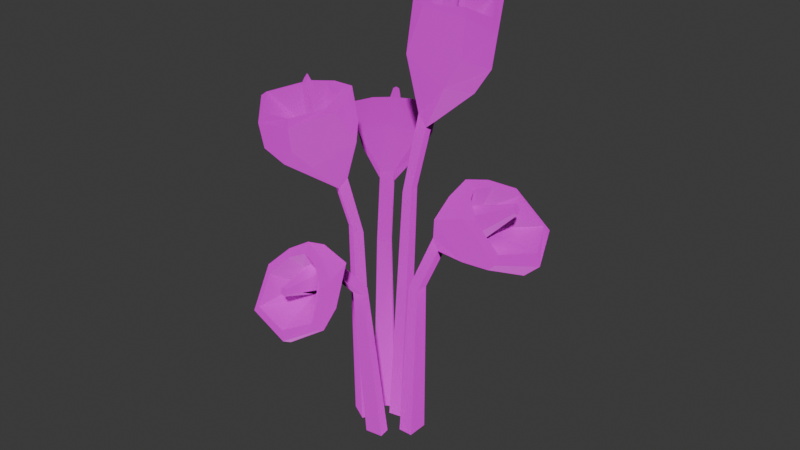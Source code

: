 # Source: SM_Env_Flowers_02.blend  (saved by Blender 4.5.88; exported with 4.5.12 LTS)
import bpy
from mathutils import Matrix  # noqa: F401  (used for matrix-valued properties, if any)

bpy.ops.wm.read_factory_settings(use_empty=True)
scene = bpy.context.scene
scene.name = 'Scene'

# ---- collections
col_sm_env_flowers_02 = bpy.data.collections.new('SM_Env_Flowers_02'); scene.collection.children.link(col_sm_env_flowers_02)

# ---- images (referenced by path relative to the original .blend; pixels are not part of the script)
import os
ASSET_DIR = os.environ.get("B2B_ASSET_DIR", "")  # directory of the original .blend (textures are referenced by path, not embedded)
HERE = os.path.dirname(os.path.abspath(__file__))  # packed textures are extracted next to this script under _unpacked/

def load_image(name, relpath, width, height, colorspace="sRGB"):
    """Load a texture the original file referenced (path relative to the .blend, or extracted next to this script)."""
    p = next((c for c in (os.path.join(HERE, relpath), os.path.join(ASSET_DIR, relpath)) if relpath and os.path.exists(c)), "")
    if p:
        img = bpy.data.images.load(p, check_existing=True)
        img.name = name
    else:  # same state as the original file: an image datablock whose file is absent (Cycles renders it pink)
        img = bpy.data.images.new(name, width, height)
        img.source = "FILE"
        img.filepath = "//" + (relpath or name)
    img.colorspace_settings.name = colorspace
    return img
img_file3518 = load_image('file3518', 'PolygonNatureBiomes_Texture_01_Justin.psd', 1024, 1024, 'sRGB')

# ---- materials (node trees are filled in below, after node groups)
mat_nature8 = bpy.data.materials.new('Nature8')
mat_nature8.diffuse_color = (1.0, 1.0, 1.0, 1.0)
mat_nature8.roughness = 0.5528

# ---- material node trees
mat_nature8.use_nodes = True; mat_nature8.node_tree.nodes.clear()
_N = mat_nature8.node_tree.nodes; _L = mat_nature8.node_tree.links
n0 = _N.new('ShaderNodeBsdfPrincipled'); n0.name = 'Principled BSDF'; n0.location = (-200, 100)
n0.inputs[2].default_value = 0.5528
n0.inputs[27].default_value = (0.0, 0.0, 0.0, 1.0)
n0.inputs[28].default_value = 1.0
n1 = _N.new('ShaderNodeOutputMaterial'); n1.name = 'Material Output'; n1.location = (200, 100)
n2 = _N.new('ShaderNodeNormalMap'); n2.name = 'Normal Map'; n2.location = (-600, -600)
n2.label = 'Normal/Map'
n3 = _N.new('ShaderNodeTexImage'); n3.name = 'Image Texture'; n3.location = (-600, 300)
n3.image = img_file3518
_L.new(n0.outputs[0], n1.inputs[0])
_L.new(n2.outputs[0], n0.inputs[5])
_L.new(n3.outputs[0], n0.inputs[0])
n1.is_active_output = True

# ---- world
world_world = bpy.data.worlds.new('World'); scene.world = world_world
world_world.use_nodes = True; world_world.node_tree.nodes.clear()
_N = world_world.node_tree.nodes; _L = world_world.node_tree.links
n0 = _N.new('ShaderNodeOutputWorld'); n0.name = 'World Output'; n0.location = (200, 100)
n1 = _N.new('ShaderNodeBackground'); n1.name = 'Background'; n1.location = (-200, 100)
n1.inputs[0].default_value = (0.05088, 0.05088, 0.05088, 1.0)
_L.new(n1.outputs[0], n0.inputs[0])
n0.is_active_output = True
world_world.color = (0.05088, 0.05088, 0.05088)
world_world.sun_shadow_jitter_overblur = 0.0

# ---- meshes
me_mesh = bpy.data.meshes.new('Mesh')
me_mesh.from_pydata([(4.744, -8.191, 5.816), (0.3436, -8.191, 6.378), (5.205, 45.17, 20.8), (2.472, 45.06, 21.15), (5.328, 42.32, 21.22), (2.595, 42.21, 21.57), (5.141, -8.191, 8.674), (0.7407, -8.191, 9.236), (4.582, 34.44, 13.9), (1.848, 34.33, 14.25), (1.584, 35.55, 12.41), (4.317, 35.65, 12.06), (10.76, 50.2, 25.79), (-1.877, 49.69, 27.4), (-1.111, 40.82, 31.74), (11.53, 41.33, 30.12), (4.253, 52.27, 25.56), (5.461, 38.47, 32.42), (13.49, 49.96, 33.57), (4.406, 55.01, 30.53), (6.357, 35.04, 38.79), (13.73, 39.8, 36.36), (-2.545, 49.32, 35.62), (-1.599, 39.19, 38.32), (6.593, 36.58, 41.25), (14.65, 41.41, 38.95), (-1.913, 40.75, 41.06), (12.33, 48.74, 35.21), (4.702, 52.78, 31.86), (6.533, 39.26, 41.29), (13.21, 42.67, 39.17), (-0.9568, 48.21, 36.9), (-0.5193, 42.12, 40.92), (7.038, 48.27, 30.15), (4.821, 49.74, 30.36), (5.05, 42.28, 29.92), (7.662, 44.39, 29.8), (2.907, 48.11, 30.68), (2.398, 44.18, 30.47), (6.797, 48.48, 39.82), (6.128, 48.91, 39.85), (6.221, 46.67, 39.9), (6.997, 47.31, 39.81), (5.56, 48.43, 39.98), (5.42, 47.24, 40.02), (1.765, 51.74, 33.78), (0.8496, 53.05, 32.61), (8.407, 52.01, 32.93), (8.866, 53.37, 31.58), (-1.661, -8.191, 3.08), (-6.271, -8.191, 0.487), (-3.271, 59.99, 9.594), (-6.126, 60.09, 7.969), (-4.339, 57.66, 11.41), (-7.202, 57.76, 9.799), (-3.344, -8.191, 6.124), (-7.954, -8.191, 3.531), (-3.458, 45.78, 7.875), (-6.321, 45.87, 6.264), (-5.131, 45.29, 4.128), (-2.268, 45.19, 5.739), (2.183, 70.97, 12.44), (-11.01, 71.46, 4.908), (-15.97, 66.8, 13.56), (-2.73, 66.35, 21.01), (-2.916, 72.75, 6.069), (-11.5, 64.86, 21.05), (1.596, 79.39, 17.95), (-3.795, 80.89, 6.923), (-13.47, 69.38, 24.71), (-3.692, 71.76, 26.21), (-15.2, 79.96, 8.5), (-19.75, 72.3, 17.18), (-13.9, 75.42, 25.69), (-3.457, 77.35, 27.22), (-20.48, 77.97, 18.25), (-0.8425, 79.72, 18.92), (-4.981, 80.05, 9.172), (-13.24, 77.64, 24.6), (-4.511, 78.77, 25.82), (-14.76, 80.19, 11.1), (-18.61, 79.28, 18.39), (-4.043, 71.91, 13.11), (-5.657, 72.49, 10.68), (-8.333, 69.56, 15.59), (-4.802, 70.32, 15.79), (-8.363, 72.06, 10.66), (-10.33, 70.51, 12.71), (-7.569, 84.77, 16.29), (-8.238, 85.03, 15.9), (-8.946, 82.91, 17.16), (-7.714, 83.69, 16.93), (-8.865, 84.81, 15.56), (-9.366, 83.74, 16.0), (-9.231, 80.73, 9.023), (-9.027, 80.83, 6.893), (-2.274, 80.5, 12.94), (-0.6306, 80.54, 11.62), (-4.741, -8.191, 0.06262), (-0.339, -8.191, -2.871), (-8.851, 53.98, -7.912), (-6.116, 53.98, -9.734), (-9.615, 51.0, -9.06), (-6.881, 51.0, -10.88), (-6.767, -8.191, -2.977), (-2.364, -8.191, -5.91), (-6.389, 38.34, -4.217), (-3.655, 38.34, -6.039), (-2.287, 38.74, -3.986), (-5.022, 38.74, -2.164), (-16.49, 62.34, -8.648), (-3.852, 62.34, -17.07), (-8.114, 54.66, -23.47), (-20.76, 54.66, -15.05), (-9.119, 64.4, -11.28), (-15.82, 52.51, -21.34), (-23.26, 66.17, -15.13), (-11.31, 70.06, -15.46), (-20.42, 51.99, -28.24), (-26.4, 56.23, -20.6), (-7.225, 66.17, -25.81), (-11.07, 56.23, -30.82), (-22.47, 55.61, -31.32), (-28.48, 59.69, -22.69), (-12.2, 59.69, -33.54), (-23.01, 65.63, -17.72), (-12.62, 68.26, -17.26), (-22.03, 58.63, -30.66), (-26.88, 61.16, -23.31), (-9.717, 65.63, -26.58), (-13.39, 61.16, -32.3), (-14.94, 62.36, -15.54), (-12.46, 64.07, -16.52), (-13.59, 55.47, -17.99), (-16.01, 57.83, -15.91), (-10.81, 62.36, -18.29), (-10.74, 57.83, -19.42), (-19.4, 67.61, -25.37), (-18.63, 68.1, -25.62), (-19.09, 65.62, -26.24), (-19.78, 66.3, -25.57), (-18.16, 67.61, -26.19), (-18.21, 66.3, -26.62), (-10.57, 68.03, -21.02), (-8.823, 68.87, -19.97), (-17.21, 68.03, -16.6), (-16.84, 68.87, -14.62), (6.859, -8.191, -1.614), (6.859, -8.191, 3.676), (15.77, 48.55, -0.612), (15.77, 48.55, 2.674), (17.15, 45.58, -0.612), (17.15, 45.58, 2.674), (10.51, -8.191, -1.614), (10.51, -8.191, 3.676), (11.33, 32.86, -0.612), (11.33, 32.86, 2.674), (8.867, 33.26, 2.674), (8.867, 33.26, -0.612), (20.62, 56.91, -6.565), (20.62, 56.91, 8.627), (28.31, 49.23, 8.627), (28.31, 49.23, -6.565), (18.72, 58.97, 1.031), (30.82, 47.08, 1.031), (29.77, 60.75, -8.605), (23.42, 64.63, 1.522), (39.1, 46.56, 1.031), (36.06, 50.81, -8.184), (29.77, 60.75, 10.67), (36.06, 50.81, 10.24), (42.83, 50.01, 0.9495), (38.42, 53.1, -9.269), (38.42, 53.1, 11.11), (31.79, 60.21, -6.954), (25.64, 62.83, 1.438), (42.03, 53.04, 0.9495), (38.04, 54.63, -7.523), (31.79, 60.21, 9.015), (38.04, 54.63, 9.361), (25.5, 56.94, -1.453), (24.94, 58.64, 1.157), (26.79, 50.05, 1.03), (26.4, 52.41, -2.134), (25.5, 56.94, 3.513), (26.4, 52.41, 4.194), (36.15, 62.19, 0.2861), (35.94, 62.67, 1.067), (36.71, 60.19, 1.03), (36.53, 60.88, 0.08188), (36.15, 62.19, 1.773), (36.53, 60.88, 1.977), (27.64, 62.6, 5.227), (25.79, 63.44, 6.095), (27.64, 62.6, -2.758), (25.79, 63.44, -3.542), (-0.4206, -8.191, -4.619), (0.4936, -8.191, 0.1219), (5.066, 73.35, -7.342), (5.619, 73.48, -4.395), (6.96, 70.23, -7.669), (7.528, 70.36, -4.725), (2.692, -8.191, -5.243), (3.606, -8.191, -0.5023), (3.979, 54.34, -6.197), (4.547, 54.47, -3.253), (2.357, 53.68, -2.821), (1.79, 53.55, -5.765), (3.829, 88.03, -12.82), (6.367, 88.68, 0.8101), (15.32, 82.45, -0.8401), (12.69, 81.85, -14.45), (2.401, 90.41, -5.509), (17.9, 79.86, -8.37), (8.011, 99.29, -15.66), (3.515, 101.3, -5.4), (21.61, 85.9, -9.158), (16.89, 89.09, -16.86), (11.34, 100.1, 1.609), (20.07, 89.81, -0.3425), (22.55, 93.98, -9.435), (17.64, 98.41, -18.42), (21.31, 99.25, 0.6111), (10.13, 99.73, -14.54), (5.781, 100.2, -5.902), (21.4, 96.94, -9.249), (17.28, 100.3, -16.68), (12.89, 100.4, -0.2299), (20.32, 101.0, -0.911), (7.971, 89.28, -8.88), (7.228, 90.06, -6.319), (12.23, 86.14, -7.353), (10.28, 87.16, -9.933), (8.816, 89.48, -4.427), (11.4, 87.41, -4.267), (12.27, 106.5, -8.301), (12.39, 106.8, -7.602), (13.68, 104.0, -7.852), (12.8, 105.0, -8.576), (12.52, 106.5, -6.969), (13.12, 105.1, -6.877), (8.185, 101.1, -2.854), (6.582, 101.2, -1.739), (6.806, 100.8, -10.01), (4.916, 100.8, -10.37)], [], [(0, 1, 10, 11), (39, 40, 41, 42), (8, 9, 7, 6), (1, 7, 9, 10), (6, 0, 11, 8), (4, 5, 9, 8), (10, 9, 5, 3), (11, 10, 3, 2), (8, 11, 2, 4), (2, 3, 16), (3, 5, 14, 13), (17, 4, 15), (4, 2, 12, 15), (16, 3, 13), (2, 16, 12), (41, 40, 43, 44), (5, 17, 14), (5, 4, 17), (12, 16, 19), (17, 15, 21, 20), (15, 12, 18, 21), (16, 13, 19), (13, 14, 23, 22), (14, 17, 20, 23), (20, 21, 25, 24), (21, 18, 25), (22, 23, 26), (23, 20, 24, 26), (47, 48, 19, 28), (24, 25, 30, 29), (25, 18, 27, 30), (45, 46, 22, 31), (22, 26, 32, 31), (26, 24, 29, 32), (33, 47, 28, 34), (29, 30, 36, 35), (30, 27, 33, 36), (37, 45, 31), (31, 32, 38, 37), (32, 29, 35, 38), (33, 34, 40, 39), (35, 36, 42, 41), (36, 33, 39, 42), (34, 37, 43, 40), (37, 38, 44, 43), (38, 35, 41, 44), (46, 13, 22), (12, 19, 48), (28, 45, 37, 34), (19, 46, 45, 28), (19, 13, 46), (27, 47, 33), (18, 48, 47, 27), (12, 48, 18), (49, 50, 59, 60), (88, 89, 90, 91), (57, 58, 56, 55), (50, 56, 58, 59), (55, 49, 60, 57), (53, 54, 58, 57), (59, 58, 54, 52), (60, 59, 52, 51), (57, 60, 51, 53), (51, 52, 65), (52, 54, 63, 62), (66, 53, 64), (53, 51, 61, 64), (65, 52, 62), (51, 65, 61), (90, 89, 92, 93), (54, 66, 63), (54, 53, 66), (61, 65, 68), (66, 64, 70, 69), (64, 61, 67, 70), (65, 62, 68), (62, 63, 72, 71), (63, 66, 69, 72), (69, 70, 74, 73), (70, 67, 74), (71, 72, 75), (72, 69, 73, 75), (96, 97, 68, 77), (73, 74, 79, 78), (74, 67, 76, 79), (94, 95, 71, 80), (71, 75, 81, 80), (75, 73, 78, 81), (82, 96, 77, 83), (78, 79, 85, 84), (79, 76, 82, 85), (86, 94, 80), (80, 81, 87, 86), (81, 78, 84, 87), (82, 83, 89, 88), (84, 85, 91, 90), (85, 82, 88, 91), (83, 86, 92, 89), (86, 87, 93, 92), (87, 84, 90, 93), (95, 62, 71), (61, 68, 97), (77, 94, 86, 83), (68, 95, 94, 77), (68, 62, 95), (76, 96, 82), (67, 97, 96, 76), (61, 97, 67), (98, 99, 108, 109), (137, 138, 139, 140), (106, 107, 105, 104), (99, 105, 107, 108), (104, 98, 109, 106), (102, 103, 107, 106), (108, 107, 103, 101), (109, 108, 101, 100), (106, 109, 100, 102), (100, 101, 114), (101, 103, 112, 111), (115, 102, 113), (102, 100, 110, 113), (114, 101, 111), (100, 114, 110), (139, 138, 141, 142), (103, 115, 112), (103, 102, 115), (110, 114, 117), (115, 113, 119, 118), (113, 110, 116, 119), (114, 111, 117), (111, 112, 121, 120), (112, 115, 118, 121), (118, 119, 123, 122), (119, 116, 123), (120, 121, 124), (121, 118, 122, 124), (145, 146, 117, 126), (122, 123, 128, 127), (123, 116, 125, 128), (143, 144, 120, 129), (120, 124, 130, 129), (124, 122, 127, 130), (131, 145, 126, 132), (127, 128, 134, 133), (128, 125, 131, 134), (135, 143, 129), (129, 130, 136, 135), (130, 127, 133, 136), (131, 132, 138, 137), (133, 134, 140, 139), (134, 131, 137, 140), (132, 135, 141, 138), (135, 136, 142, 141), (136, 133, 139, 142), (144, 111, 120), (110, 117, 146), (126, 143, 135, 132), (117, 144, 143, 126), (117, 111, 144), (125, 145, 131), (116, 146, 145, 125), (110, 146, 116), (147, 148, 157, 158), (186, 187, 188, 189), (155, 156, 154, 153), (148, 154, 156, 157), (153, 147, 158, 155), (151, 152, 156, 155), (157, 156, 152, 150), (158, 157, 150, 149), (155, 158, 149, 151), (149, 150, 163), (150, 152, 161, 160), (164, 151, 162), (151, 149, 159, 162), (163, 150, 160), (149, 163, 159), (188, 187, 190, 191), (152, 164, 161), (152, 151, 164), (159, 163, 166), (164, 162, 168, 167), (162, 159, 165, 168), (163, 160, 166), (160, 161, 170, 169), (161, 164, 167, 170), (167, 168, 172, 171), (168, 165, 172), (169, 170, 173), (170, 167, 171, 173), (194, 195, 166, 175), (171, 172, 177, 176), (172, 165, 174, 177), (192, 193, 169, 178), (169, 173, 179, 178), (173, 171, 176, 179), (180, 194, 175, 181), (176, 177, 183, 182), (177, 174, 180, 183), (184, 192, 178), (178, 179, 185, 184), (179, 176, 182, 185), (180, 181, 187, 186), (182, 183, 189, 188), (183, 180, 186, 189), (181, 184, 190, 187), (184, 185, 191, 190), (185, 182, 188, 191), (193, 160, 169), (159, 166, 195), (175, 192, 184, 181), (166, 193, 192, 175), (166, 160, 193), (174, 194, 180), (165, 195, 194, 174), (159, 195, 165), (196, 197, 206, 207), (235, 236, 237, 238), (204, 205, 203, 202), (197, 203, 205, 206), (202, 196, 207, 204), (200, 201, 205, 204), (206, 205, 201, 199), (207, 206, 199, 198), (204, 207, 198, 200), (198, 199, 212), (199, 201, 210, 209), (213, 200, 211), (200, 198, 208, 211), (212, 199, 209), (198, 212, 208), (237, 236, 239, 240), (201, 213, 210), (201, 200, 213), (208, 212, 215), (213, 211, 217, 216), (211, 208, 214, 217), (212, 209, 215), (209, 210, 219, 218), (210, 213, 216, 219), (216, 217, 221, 220), (217, 214, 221), (218, 219, 222), (219, 216, 220, 222), (243, 244, 215, 224), (220, 221, 226, 225), (221, 214, 223, 226), (241, 242, 218, 227), (218, 222, 228, 227), (222, 220, 225, 228), (229, 243, 224, 230), (225, 226, 232, 231), (226, 223, 229, 232), (233, 241, 227), (227, 228, 234, 233), (228, 225, 231, 234), (229, 230, 236, 235), (231, 232, 238, 237), (232, 229, 235, 238), (230, 233, 239, 236), (233, 234, 240, 239), (234, 231, 237, 240), (242, 209, 218), (208, 215, 244), (224, 241, 233, 230), (215, 242, 241, 224), (215, 209, 242), (223, 243, 229), (214, 244, 243, 223), (208, 244, 214), (1, 0, 6, 7), (50, 49, 55, 56), (99, 98, 104, 105), (148, 147, 153, 154), (197, 196, 202, 203)])
me_mesh.polygons.foreach_set('use_smooth', [True] * 275)
_k = set([(0, 1), (0, 6), (0, 11), (1, 7), (1, 10), (2, 3), (2, 4), (2, 11), (2, 12), (2, 16), (3, 5), (3, 10), (3, 13), (3, 16), (4, 5), (4, 8), (4, 15), (4, 17), (5, 9), (5, 14), (5, 17), (6, 7), (6, 8), (7, 9), (8, 9), (8, 11), (9, 10), (10, 11), (12, 15), (12, 16), (12, 18), (12, 19), (12, 48), (13, 14), (13, 16), (13, 19), (13, 22), (13, 46), (14, 17), (14, 23), (15, 17), (15, 21), (16, 19), (17, 20), (18, 21), (18, 25), (18, 27), (18, 48), (19, 28), (19, 46), (19, 48), (20, 21), (20, 23), (20, 24), (21, 25), (22, 23), (22, 26), (22, 31), (22, 46), (23, 26), (24, 25), (24, 26), (24, 29), (25, 30), (26, 32), (27, 30), (27, 33), (27, 47), (28, 34), (28, 45), (28, 47), (29, 30), (29, 32), (29, 35), (30, 36), (31, 32), (31, 37), (31, 45), (32, 38), (33, 34), (33, 36), (33, 39), (33, 47), (34, 37), (34, 40), (35, 36), (35, 38), (35, 41), (36, 42), (37, 38), (37, 43), (37, 45), (38, 44), (39, 40), (39, 42), (40, 41), (40, 43), (41, 42), (41, 44), (43, 44), (45, 46), (47, 48), (49, 50), (49, 55), (49, 60), (50, 56), (50, 59), (51, 52), (51, 53), (51, 60), (51, 61), (51, 65), (52, 54), (52, 59), (52, 62), (52, 65), (53, 54), (53, 57), (53, 64), (53, 66), (54, 58), (54, 63), (54, 66), (55, 56), (55, 57), (56, 58), (57, 58), (57, 60), (58, 59), (59, 60), (61, 64), (61, 65), (61, 67), (61, 68), (61, 97), (62, 63), (62, 65), (62, 68), (62, 71), (62, 95), (63, 66), (63, 72), (64, 66), (64, 70), (65, 68), (66, 69), (67, 70), (67, 74), (67, 76), (67, 97), (68, 77), (68, 95), (68, 97), (69, 70), (69, 72), (69, 73), (70, 74), (71, 72), (71, 75), (71, 80), (71, 95), (72, 75), (73, 74), (73, 75), (73, 78), (74, 79), (75, 81), (76, 79), (76, 82), (76, 96), (77, 83), (77, 94), (77, 96), (78, 79), (78, 81), (78, 84), (79, 85), (80, 81), (80, 86), (80, 94), (81, 87), (82, 83), (82, 85), (82, 88), (82, 96), (83, 86), (83, 89), (84, 85), (84, 87), (84, 90), (85, 91), (86, 87), (86, 92), (86, 94), (87, 93), (88, 89), (88, 91), (89, 90), (89, 92), (90, 91), (90, 93), (92, 93), (94, 95), (96, 97), (98, 99), (98, 104), (98, 109), (99, 105), (99, 108), (100, 101), (100, 102), (100, 109), (100, 110), (100, 114), (101, 103), (101, 108), (101, 111), (101, 114), (102, 103), (102, 106), (102, 113), (102, 115), (103, 107), (103, 112), (103, 115), (104, 105), (104, 106), (105, 107), (106, 107), (106, 109), (107, 108), (108, 109), (110, 113), (110, 114), (110, 116), (110, 117), (110, 146), (111, 112), (111, 114), (111, 117), (111, 120), (111, 144), (112, 115), (112, 121), (113, 115), (113, 119), (114, 117), (115, 118), (116, 119), (116, 123), (116, 125), (116, 146), (117, 126), (117, 144), (117, 146), (118, 119), (118, 121), (118, 122), (119, 123), (120, 121), (120, 124), (120, 129), (120, 144), (121, 124), (122, 123), (122, 124), (122, 127), (123, 128), (124, 130), (125, 128), (125, 131), (125, 145), (126, 132), (126, 143), (126, 145), (127, 128), (127, 130), (127, 133), (128, 134), (129, 130), (129, 135), (129, 143), (130, 136), (131, 132), (131, 134), (131, 137), (131, 145), (132, 135), (132, 138), (133, 134), (133, 136), (133, 139), (134, 140), (135, 136), (135, 141), (135, 143), (136, 142), (137, 138), (137, 140), (138, 139), (138, 141), (139, 140), (139, 142), (141, 142), (143, 144), (145, 146), (147, 148), (147, 153), (147, 158), (148, 154), (148, 157), (149, 150), (149, 151), (149, 158), (149, 159), (149, 163), (150, 152), (150, 157), (150, 160), (150, 163), (151, 152), (151, 155), (151, 162), (151, 164), (152, 156), (152, 161), (152, 164), (153, 154), (153, 155), (154, 156), (155, 156), (155, 158), (156, 157), (157, 158), (159, 162), (159, 163), (159, 165), (159, 166), (159, 195), (160, 161), (160, 163), (160, 166), (160, 169), (160, 193), (161, 164), (161, 170), (162, 164), (162, 168), (163, 166), (164, 167), (165, 168), (165, 172), (165, 174), (165, 195), (166, 175), (166, 193), (166, 195), (167, 168), (167, 170), (167, 171), (168, 172), (169, 170), (169, 173), (169, 178), (169, 193), (170, 173), (171, 172), (171, 173), (171, 176), (172, 177), (173, 179), (174, 177), (174, 180), (174, 194), (175, 181), (175, 192), (175, 194), (176, 177), (176, 179), (176, 182), (177, 183), (178, 179), (178, 184), (178, 192), (179, 185), (180, 181), (180, 183), (180, 186), (180, 194), (181, 184), (181, 187), (182, 183), (182, 185), (182, 188), (183, 189), (184, 185), (184, 190), (184, 192), (185, 191), (186, 187), (186, 189), (187, 188), (187, 190), (188, 189), (188, 191), (190, 191), (192, 193), (194, 195), (196, 197), (196, 202), (196, 207), (197, 203), (197, 206), (198, 199), (198, 200), (198, 207), (198, 208), (198, 212), (199, 201), (199, 206), (199, 209), (199, 212), (200, 201), (200, 204), (200, 211), (200, 213), (201, 205), (201, 210), (201, 213), (202, 203), (202, 204), (203, 205), (204, 205), (204, 207), (205, 206), (206, 207), (208, 211), (208, 212), (208, 214), (208, 215), (208, 244), (209, 210), (209, 212), (209, 215), (209, 218), (209, 242), (210, 213), (210, 219), (211, 213), (211, 217), (212, 215), (213, 216), (214, 217), (214, 221), (214, 223), (214, 244), (215, 224), (215, 242), (215, 244), (216, 217), (216, 219), (216, 220), (217, 221), (218, 219), (218, 222), (218, 227), (218, 242), (219, 222), (220, 221), (220, 222), (220, 225), (221, 226), (222, 228), (223, 226), (223, 229), (223, 243), (224, 230), (224, 241), (224, 243), (225, 226), (225, 228), (225, 231), (226, 232), (227, 228), (227, 233), (227, 241), (228, 234), (229, 230), (229, 232), (229, 235), (229, 243), (230, 233), (230, 236), (231, 232), (231, 234), (231, 237), (232, 238), (233, 234), (233, 239), (233, 241), (234, 240), (235, 236), (235, 238), (236, 237), (236, 239), (237, 238), (237, 240), (239, 240), (241, 242), (243, 244)])
me_mesh.attributes.new('sharp_edge', 'BOOLEAN', 'EDGE').data.foreach_set('value', [ (min(e.vertices), max(e.vertices)) in _k for e in me_mesh.edges])
_uv = me_mesh.uv_layers.new(name='map1')
_uv.uv.foreach_set('vector', [0.1445, 0.2775, 0.1445, 0.2775, 0.1445, 0.2775, 0.1445, 0.2775, 0.2075, 0.3307, 0.2075, 0.3307, 0.2075, 0.3307, 0.2075, 0.3307, 0.1445, 0.2775, 0.1445, 0.2775, 0.1445, 0.2775, 0.1445, 0.2775, 0.1445, 0.2775, 0.1445, 0.2775, 0.1445, 0.2775, 0.1445, 0.2775, 0.1445, 0.2775, 0.1445, 0.2775, 0.1445, 0.2775, 0.1445, 0.2775, 0.1445, 0.2775, 0.1445, 0.2775, 0.1445, 0.2775, 0.1445, 0.2775, 0.1445, 0.2775, 0.1445, 0.2775, 0.1445, 0.2775, 0.1445, 0.2775, 0.1445, 0.2775, 0.1445, 0.2775, 0.1445, 0.2775, 0.1445, 0.2775, 0.1445, 0.2775, 0.1445, 0.2775, 0.1445, 0.2775, 0.1445, 0.2775, 0.4514, 0.006997, 0.4514, 0.006997, 0.4514, 0.006997, 0.4514, 0.006997, 0.4514, 0.006997, 0.4514, 0.006997, 0.4514, 0.006997, 0.4514, 0.006997, 0.4514, 0.006997, 0.4514, 0.006997, 0.4514, 0.006997, 0.4514, 0.006997, 0.4514, 0.006997, 0.4514, 0.006997, 0.4514, 0.006997, 0.4514, 0.006997, 0.4514, 0.006997, 0.4514, 0.006997, 0.4514, 0.006997, 0.4514, 0.006997, 0.2075, 0.3307, 0.2075, 0.3307, 0.2075, 0.3307, 0.2075, 0.3307, 0.4514, 0.006997, 0.4514, 0.006997, 0.4514, 0.006997, 0.4514, 0.006997, 0.4514, 0.006997, 0.4514, 0.006997, 0.4514, 0.006997, 0.4514, 0.006997, 0.4514, 0.006997, 0.4514, 0.006997, 0.4514, 0.006997, 0.4514, 0.006997, 0.4514, 0.006997, 0.4514, 0.006997, 0.4514, 0.006997, 0.4514, 0.006997, 0.4514, 0.006997, 0.4514, 0.006997, 0.4514, 0.006997, 0.4514, 0.006997, 0.4514, 0.006997, 0.4514, 0.006997, 0.4514, 0.006997, 0.4514, 0.006997, 0.4514, 0.006997, 0.4514, 0.006997, 0.4514, 0.006997, 0.4514, 0.006997, 0.4514, 0.006997, 0.4514, 0.006997, 0.4514, 0.006997, 0.4514, 0.006997, 0.4514, 0.006997, 0.4514, 0.006997, 0.4514, 0.006997, 0.4514, 0.006997, 0.4514, 0.006997, 0.4514, 0.006997, 0.4514, 0.006997, 0.4514, 0.006997, 0.4514, 0.006997, 0.4514, 0.006997, 0.4514, 0.006997, 0.4514, 0.006997, 0.4514, 0.006997, 0.4514, 0.006997, 0.4514, 0.006997, 0.4514, 0.006997, 0.4514, 0.006997, 0.4514, 0.006997, 0.4514, 0.006997, 0.4514, 0.006997, 0.4514, 0.006997, 0.4514, 0.006997, 0.4514, 0.006997, 0.4514, 0.006997, 0.4514, 0.006997, 0.4514, 0.006997, 0.4514, 0.006997, 0.4514, 0.006997, 0.4514, 0.006997, 0.4514, 0.006997, 0.4514, 0.006997, 0.4514, 0.006997, 0.4514, 0.006997, 0.4514, 0.006997, 0.4514, 0.006997, 0.4514, 0.006997, 0.4514, 0.006997, 0.4514, 0.006997, 0.4514, 0.006997, 0.4514, 0.006997, 0.4514, 0.006997, 0.4514, 0.006997, 0.4514, 0.006997, 0.4514, 0.006997, 0.4514, 0.006997, 0.4514, 0.006997, 0.4514, 0.006997, 0.4514, 0.006997, 0.4514, 0.006997, 0.4514, 0.006997, 0.4514, 0.006997, 0.4514, 0.006997, 0.4514, 0.006997, 0.4514, 0.006997, 0.4514, 0.006997, 0.4514, 0.006997, 0.4514, 0.006997, 0.2075, 0.3307, 0.2075, 0.3307, 0.2075, 0.3307, 0.2075, 0.3307, 0.2075, 0.3307, 0.2075, 0.3307, 0.2075, 0.3307, 0.2075, 0.3307, 0.2075, 0.3307, 0.2075, 0.3307, 0.2075, 0.3307, 0.2075, 0.3307, 0.2075, 0.3307, 0.2075, 0.3307, 0.2075, 0.3307, 0.2075, 0.3307, 0.2075, 0.3307, 0.2075, 0.3307, 0.2075, 0.3307, 0.2075, 0.3307, 0.2075, 0.3307, 0.2075, 0.3307, 0.2075, 0.3307, 0.2075, 0.3307, 0.4514, 0.006997, 0.4514, 0.006997, 0.4514, 0.006997, 0.4514, 0.006997, 0.4514, 0.006997, 0.4514, 0.006997, 0.4514, 0.006997, 0.4514, 0.006997, 0.4514, 0.006997, 0.4514, 0.006997, 0.4514, 0.006997, 0.4514, 0.006997, 0.4514, 0.006997, 0.4514, 0.006997, 0.4514, 0.006997, 0.4514, 0.006997, 0.4514, 0.006997, 0.4514, 0.006997, 0.4514, 0.006997, 0.4514, 0.006997, 0.4514, 0.006997, 0.4514, 0.006997, 0.4514, 0.006997, 0.4514, 0.006997, 0.4514, 0.006997, 0.4514, 0.006997, 0.4514, 0.006997, 0.1445, 0.3007, 0.1445, 0.3007, 0.1445, 0.3007, 0.1445, 0.3007, 0.2075, 0.3307, 0.2075, 0.3307, 0.2075, 0.3307, 0.2075, 0.3307, 0.1445, 0.3007, 0.1445, 0.3007, 0.1445, 0.3007, 0.1445, 0.3007, 0.1445, 0.3007, 0.1445, 0.3007, 0.1445, 0.3007, 0.1445, 0.3007, 0.1445, 0.3007, 0.1445, 0.3007, 0.1445, 0.3007, 0.1445, 0.3007, 0.1445, 0.3007, 0.1445, 0.3007, 0.1445, 0.3007, 0.1445, 0.3007, 0.1445, 0.3007, 0.1445, 0.3007, 0.1445, 0.3007, 0.1445, 0.3007, 0.1445, 0.3007, 0.1445, 0.3007, 0.1445, 0.3007, 0.1445, 0.3007, 0.1445, 0.3007, 0.1445, 0.3007, 0.1445, 0.3007, 0.1445, 0.3007, 0.4514, 0.006997, 0.4514, 0.006997, 0.4514, 0.006997, 0.4514, 0.006997, 0.4514, 0.006997, 0.4514, 0.006997, 0.4514, 0.006997, 0.4514, 0.006997, 0.4514, 0.006997, 0.4514, 0.006997, 0.4514, 0.006997, 0.4514, 0.006997, 0.4514, 0.006997, 0.4514, 0.006997, 0.4514, 0.006997, 0.4514, 0.006997, 0.4514, 0.006997, 0.4514, 0.006997, 0.4514, 0.006997, 0.4514, 0.006997, 0.2075, 0.3307, 0.2075, 0.3307, 0.2075, 0.3307, 0.2075, 0.3307, 0.4514, 0.006997, 0.4514, 0.006997, 0.4514, 0.006997, 0.4514, 0.006997, 0.4514, 0.006997, 0.4514, 0.006997, 0.4514, 0.006997, 0.4514, 0.006997, 0.4514, 0.006997, 0.4514, 0.006997, 0.4514, 0.006997, 0.4514, 0.006997, 0.4514, 0.006997, 0.4514, 0.006997, 0.4514, 0.006997, 0.4514, 0.006997, 0.4514, 0.006997, 0.4514, 0.006997, 0.4514, 0.006997, 0.4514, 0.006997, 0.4514, 0.006997, 0.4514, 0.006997, 0.4514, 0.006997, 0.4514, 0.006997, 0.4514, 0.006997, 0.4514, 0.006997, 0.4514, 0.006997, 0.4514, 0.006997, 0.4514, 0.006997, 0.4514, 0.006997, 0.4514, 0.006997, 0.4514, 0.006997, 0.4514, 0.006997, 0.4514, 0.006997, 0.4514, 0.006997, 0.4514, 0.006997, 0.4514, 0.006997, 0.4514, 0.006997, 0.4514, 0.006997, 0.4514, 0.006997, 0.4514, 0.006997, 0.4514, 0.006997, 0.4514, 0.006997, 0.4514, 0.006997, 0.4514, 0.006997, 0.4514, 0.006997, 0.4514, 0.006997, 0.4514, 0.006997, 0.4514, 0.006997, 0.4514, 0.006997, 0.4514, 0.006997, 0.4514, 0.006997, 0.4514, 0.006997, 0.4514, 0.006997, 0.4514, 0.006997, 0.4514, 0.006997, 0.4514, 0.006997, 0.4514, 0.006997, 0.4514, 0.006997, 0.4514, 0.006997, 0.4514, 0.006997, 0.4514, 0.006997, 0.4514, 0.006997, 0.4514, 0.006997, 0.4514, 0.006997, 0.4514, 0.006997, 0.4514, 0.006997, 0.4514, 0.006997, 0.4514, 0.006997, 0.4514, 0.006997, 0.4514, 0.006997, 0.4514, 0.006997, 0.4514, 0.006997, 0.4514, 0.006997, 0.4514, 0.006997, 0.4514, 0.006997, 0.4514, 0.006997, 0.4514, 0.006997, 0.4514, 0.006997, 0.4514, 0.006997, 0.4514, 0.006997, 0.4514, 0.006997, 0.4514, 0.006997, 0.4514, 0.006997, 0.4514, 0.006997, 0.4514, 0.006997, 0.4514, 0.006997, 0.4514, 0.006997, 0.4514, 0.006997, 0.2075, 0.3307, 0.2075, 0.3307, 0.2075, 0.3307, 0.2075, 0.3307, 0.2075, 0.3307, 0.2075, 0.3307, 0.2075, 0.3307, 0.2075, 0.3307, 0.2075, 0.3307, 0.2075, 0.3307, 0.2075, 0.3307, 0.2075, 0.3307, 0.2075, 0.3307, 0.2075, 0.3307, 0.2075, 0.3307, 0.2075, 0.3307, 0.2075, 0.3307, 0.2075, 0.3307, 0.2075, 0.3307, 0.2075, 0.3307, 0.2075, 0.3307, 0.2075, 0.3307, 0.2075, 0.3307, 0.2075, 0.3307, 0.4514, 0.006997, 0.4514, 0.006997, 0.4514, 0.006997, 0.4514, 0.006997, 0.4514, 0.006997, 0.4514, 0.006997, 0.4514, 0.006997, 0.4514, 0.006997, 0.4514, 0.006997, 0.4514, 0.006997, 0.4514, 0.006997, 0.4514, 0.006997, 0.4514, 0.006997, 0.4514, 0.006997, 0.4514, 0.006997, 0.4514, 0.006997, 0.4514, 0.006997, 0.4514, 0.006997, 0.4514, 0.006997, 0.4514, 0.006997, 0.4514, 0.006997, 0.4514, 0.006997, 0.4514, 0.006997, 0.4514, 0.006997, 0.4514, 0.006997, 0.4514, 0.006997, 0.4514, 0.006997, 0.1445, 0.2775, 0.1445, 0.2775, 0.1445, 0.2775, 0.1445, 0.2775, 0.2075, 0.3307, 0.2075, 0.3307, 0.2075, 0.3307, 0.2075, 0.3307, 0.1445, 0.2775, 0.1445, 0.2775, 0.1445, 0.2775, 0.1445, 0.2775, 0.1445, 0.2775, 0.1445, 0.2775, 0.1445, 0.2775, 0.1445, 0.2775, 0.1445, 0.2775, 0.1445, 0.2775, 0.1445, 0.2775, 0.1445, 0.2775, 0.1445, 0.2775, 0.1445, 0.2775, 0.1445, 0.2775, 0.1445, 0.2775, 0.1445, 0.2775, 0.1445, 0.2775, 0.1445, 0.2775, 0.1445, 0.2775, 0.1445, 0.2775, 0.1445, 0.2775, 0.1445, 0.2775, 0.1445, 0.2775, 0.1445, 0.2775, 0.1445, 0.2775, 0.1445, 0.2775, 0.1445, 0.2775, 0.4514, 0.006997, 0.4514, 0.006997, 0.4514, 0.006997, 0.4514, 0.006997, 0.4514, 0.006997, 0.4514, 0.006997, 0.4514, 0.006997, 0.4514, 0.006997, 0.4514, 0.006997, 0.4514, 0.006997, 0.4514, 0.006997, 0.4514, 0.006997, 0.4514, 0.006997, 0.4514, 0.006997, 0.4514, 0.006997, 0.4514, 0.006997, 0.4514, 0.006997, 0.4514, 0.006997, 0.4514, 0.006997, 0.4514, 0.006997, 0.2075, 0.3307, 0.2075, 0.3307, 0.2075, 0.3307, 0.2075, 0.3307, 0.4514, 0.006997, 0.4514, 0.006997, 0.4514, 0.006997, 0.4514, 0.006997, 0.4514, 0.006997, 0.4514, 0.006997, 0.4514, 0.006997, 0.4514, 0.006997, 0.4514, 0.006997, 0.4514, 0.006997, 0.4514, 0.006997, 0.4514, 0.006997, 0.4514, 0.006997, 0.4514, 0.006997, 0.4514, 0.006997, 0.4514, 0.006997, 0.4514, 0.006997, 0.4514, 0.006997, 0.4514, 0.006997, 0.4514, 0.006997, 0.4514, 0.006997, 0.4514, 0.006997, 0.4514, 0.006997, 0.4514, 0.006997, 0.4514, 0.006997, 0.4514, 0.006997, 0.4514, 0.006997, 0.4514, 0.006997, 0.4514, 0.006997, 0.4514, 0.006997, 0.4514, 0.006997, 0.4514, 0.006997, 0.4514, 0.006997, 0.4514, 0.006997, 0.4514, 0.006997, 0.4514, 0.006997, 0.4514, 0.006997, 0.4514, 0.006997, 0.4514, 0.006997, 0.4514, 0.006997, 0.4514, 0.006997, 0.4514, 0.006997, 0.4514, 0.006997, 0.4514, 0.006997, 0.4514, 0.006997, 0.4514, 0.006997, 0.4514, 0.006997, 0.4514, 0.006997, 0.4514, 0.006997, 0.4514, 0.006997, 0.4514, 0.006997, 0.4514, 0.006997, 0.4514, 0.006997, 0.4514, 0.006997, 0.4514, 0.006997, 0.4514, 0.006997, 0.4514, 0.006997, 0.4514, 0.006997, 0.4514, 0.006997, 0.4514, 0.006997, 0.4514, 0.006997, 0.4514, 0.006997, 0.4514, 0.006997, 0.4514, 0.006997, 0.4514, 0.006997, 0.4514, 0.006997, 0.4514, 0.006997, 0.4514, 0.006997, 0.4514, 0.006997, 0.4514, 0.006997, 0.4514, 0.006997, 0.4514, 0.006997, 0.4514, 0.006997, 0.4514, 0.006997, 0.4514, 0.006997, 0.4514, 0.006997, 0.4514, 0.006997, 0.4514, 0.006997, 0.4514, 0.006997, 0.4514, 0.006997, 0.4514, 0.006997, 0.4514, 0.006997, 0.4514, 0.006997, 0.4514, 0.006997, 0.4514, 0.006997, 0.4514, 0.006997, 0.4514, 0.006997, 0.4514, 0.006997, 0.4514, 0.006997, 0.2075, 0.3307, 0.2075, 0.3307, 0.2075, 0.3307, 0.2075, 0.3307, 0.2075, 0.3307, 0.2075, 0.3307, 0.2075, 0.3307, 0.2075, 0.3307, 0.2075, 0.3307, 0.2075, 0.3307, 0.2075, 0.3307, 0.2075, 0.3307, 0.2075, 0.3307, 0.2075, 0.3307, 0.2075, 0.3307, 0.2075, 0.3307, 0.2075, 0.3307, 0.2075, 0.3307, 0.2075, 0.3307, 0.2075, 0.3307, 0.2075, 0.3307, 0.2075, 0.3307, 0.2075, 0.3307, 0.2075, 0.3307, 0.4514, 0.006997, 0.4514, 0.006997, 0.4514, 0.006997, 0.4514, 0.006997, 0.4514, 0.006997, 0.4514, 0.006997, 0.4514, 0.006997, 0.4514, 0.006997, 0.4514, 0.006997, 0.4514, 0.006997, 0.4514, 0.006997, 0.4514, 0.006997, 0.4514, 0.006997, 0.4514, 0.006997, 0.4514, 0.006997, 0.4514, 0.006997, 0.4514, 0.006997, 0.4514, 0.006997, 0.4514, 0.006997, 0.4514, 0.006997, 0.4514, 0.006997, 0.4514, 0.006997, 0.4514, 0.006997, 0.4514, 0.006997, 0.4514, 0.006997, 0.4514, 0.006997, 0.4514, 0.006997, 0.1445, 0.2775, 0.1445, 0.2775, 0.1445, 0.2775, 0.1445, 0.2775, 0.2075, 0.3307, 0.2075, 0.3307, 0.2075, 0.3307, 0.2075, 0.3307, 0.1445, 0.2775, 0.1445, 0.2775, 0.1445, 0.2775, 0.1445, 0.2775, 0.1445, 0.2775, 0.1445, 0.2775, 0.1445, 0.2775, 0.1445, 0.2775, 0.1445, 0.2775, 0.1445, 0.2775, 0.1445, 0.2775, 0.1445, 0.2775, 0.1445, 0.2775, 0.1445, 0.2775, 0.1445, 0.2775, 0.1445, 0.2775, 0.1445, 0.2775, 0.1445, 0.2775, 0.1445, 0.2775, 0.1445, 0.2775, 0.1445, 0.2775, 0.1445, 0.2775, 0.1445, 0.2775, 0.1445, 0.2775, 0.1445, 0.2775, 0.1445, 0.2775, 0.1445, 0.2775, 0.1445, 0.2775, 0.4514, 0.006997, 0.4514, 0.006997, 0.4514, 0.006997, 0.4514, 0.006997, 0.4514, 0.006997, 0.4514, 0.006997, 0.4514, 0.006997, 0.4514, 0.006997, 0.4514, 0.006997, 0.4514, 0.006997, 0.4514, 0.006997, 0.4514, 0.006997, 0.4514, 0.006997, 0.4514, 0.006997, 0.4514, 0.006997, 0.4514, 0.006997, 0.4514, 0.006997, 0.4514, 0.006997, 0.4514, 0.006997, 0.4514, 0.006997, 0.2075, 0.3307, 0.2075, 0.3307, 0.2075, 0.3307, 0.2075, 0.3307, 0.4514, 0.006997, 0.4514, 0.006997, 0.4514, 0.006997, 0.4514, 0.006997, 0.4514, 0.006997, 0.4514, 0.006997, 0.4514, 0.006997, 0.4514, 0.006997, 0.4514, 0.006997, 0.4514, 0.006997, 0.4514, 0.006997, 0.4514, 0.006997, 0.4514, 0.006997, 0.4514, 0.006997, 0.4514, 0.006997, 0.4514, 0.006997, 0.4514, 0.006997, 0.4514, 0.006997, 0.4514, 0.006997, 0.4514, 0.006997, 0.4514, 0.006997, 0.4514, 0.006997, 0.4514, 0.006997, 0.4514, 0.006997, 0.4514, 0.006997, 0.4514, 0.006997, 0.4514, 0.006997, 0.4514, 0.006997, 0.4514, 0.006997, 0.4514, 0.006997, 0.4514, 0.006997, 0.4514, 0.006997, 0.4514, 0.006997, 0.4514, 0.006997, 0.4514, 0.006997, 0.4514, 0.006997, 0.4514, 0.006997, 0.4514, 0.006997, 0.4514, 0.006997, 0.4514, 0.006997, 0.4514, 0.006997, 0.4514, 0.006997, 0.4514, 0.006997, 0.4514, 0.006997, 0.4514, 0.006997, 0.4514, 0.006997, 0.4514, 0.006997, 0.4514, 0.006997, 0.4514, 0.006997, 0.4514, 0.006997, 0.4514, 0.006997, 0.4514, 0.006997, 0.4514, 0.006997, 0.4514, 0.006997, 0.4514, 0.006997, 0.4514, 0.006997, 0.4514, 0.006997, 0.4514, 0.006997, 0.4514, 0.006997, 0.4514, 0.006997, 0.4514, 0.006997, 0.4514, 0.006997, 0.4514, 0.006997, 0.4514, 0.006997, 0.4514, 0.006997, 0.4514, 0.006997, 0.4514, 0.006997, 0.4514, 0.006997, 0.4514, 0.006997, 0.4514, 0.006997, 0.4514, 0.006997, 0.4514, 0.006997, 0.4514, 0.006997, 0.4514, 0.006997, 0.4514, 0.006997, 0.4514, 0.006997, 0.4514, 0.006997, 0.4514, 0.006997, 0.4514, 0.006997, 0.4514, 0.006997, 0.4514, 0.006997, 0.4514, 0.006997, 0.4514, 0.006997, 0.4514, 0.006997, 0.4514, 0.006997, 0.4514, 0.006997, 0.4514, 0.006997, 0.4514, 0.006997, 0.4514, 0.006997, 0.2075, 0.3307, 0.2075, 0.3307, 0.2075, 0.3307, 0.2075, 0.3307, 0.2075, 0.3307, 0.2075, 0.3307, 0.2075, 0.3307, 0.2075, 0.3307, 0.2075, 0.3307, 0.2075, 0.3307, 0.2075, 0.3307, 0.2075, 0.3307, 0.2075, 0.3307, 0.2075, 0.3307, 0.2075, 0.3307, 0.2075, 0.3307, 0.2075, 0.3307, 0.2075, 0.3307, 0.2075, 0.3307, 0.2075, 0.3307, 0.2075, 0.3307, 0.2075, 0.3307, 0.2075, 0.3307, 0.2075, 0.3307, 0.4514, 0.006997, 0.4514, 0.006997, 0.4514, 0.006997, 0.4514, 0.006997, 0.4514, 0.006997, 0.4514, 0.006997, 0.4514, 0.006997, 0.4514, 0.006997, 0.4514, 0.006997, 0.4514, 0.006997, 0.4514, 0.006997, 0.4514, 0.006997, 0.4514, 0.006997, 0.4514, 0.006997, 0.4514, 0.006997, 0.4514, 0.006997, 0.4514, 0.006997, 0.4514, 0.006997, 0.4514, 0.006997, 0.4514, 0.006997, 0.4514, 0.006997, 0.4514, 0.006997, 0.4514, 0.006997, 0.4514, 0.006997, 0.4514, 0.006997, 0.4514, 0.006997, 0.4514, 0.006997, 0.1445, 0.3007, 0.1445, 0.3007, 0.1445, 0.3007, 0.1445, 0.3007, 0.2075, 0.3307, 0.2075, 0.3307, 0.2075, 0.3307, 0.2075, 0.3307, 0.1445, 0.3007, 0.1445, 0.3007, 0.1445, 0.3007, 0.1445, 0.3007, 0.1445, 0.3007, 0.1445, 0.3007, 0.1445, 0.3007, 0.1445, 0.3007, 0.1445, 0.3007, 0.1445, 0.3007, 0.1445, 0.3007, 0.1445, 0.3007, 0.1445, 0.3007, 0.1445, 0.3007, 0.1445, 0.3007, 0.1445, 0.3007, 0.1445, 0.3007, 0.1445, 0.3007, 0.1445, 0.3007, 0.1445, 0.3007, 0.1445, 0.3007, 0.1445, 0.3007, 0.1445, 0.3007, 0.1445, 0.3007, 0.1445, 0.3007, 0.1445, 0.3007, 0.1445, 0.3007, 0.1445, 0.3007, 0.4514, 0.006997, 0.4514, 0.006997, 0.4514, 0.006997, 0.4514, 0.006997, 0.4514, 0.006997, 0.4514, 0.006997, 0.4514, 0.006997, 0.4514, 0.006997, 0.4514, 0.006997, 0.4514, 0.006997, 0.4514, 0.006997, 0.4514, 0.006997, 0.4514, 0.006997, 0.4514, 0.006997, 0.4514, 0.006997, 0.4514, 0.006997, 0.4514, 0.006997, 0.4514, 0.006997, 0.4514, 0.006997, 0.4514, 0.006997, 0.2075, 0.3307, 0.2075, 0.3307, 0.2075, 0.3307, 0.2075, 0.3307, 0.4514, 0.006997, 0.4514, 0.006997, 0.4514, 0.006997, 0.4514, 0.006997, 0.4514, 0.006997, 0.4514, 0.006997, 0.4514, 0.006997, 0.4514, 0.006997, 0.4514, 0.006997, 0.4514, 0.006997, 0.4514, 0.006997, 0.4514, 0.006997, 0.4514, 0.006997, 0.4514, 0.006997, 0.4514, 0.006997, 0.4514, 0.006997, 0.4514, 0.006997, 0.4514, 0.006997, 0.4514, 0.006997, 0.4514, 0.006997, 0.4514, 0.006997, 0.4514, 0.006997, 0.4514, 0.006997, 0.4514, 0.006997, 0.4514, 0.006997, 0.4514, 0.006997, 0.4514, 0.006997, 0.4514, 0.006997, 0.4514, 0.006997, 0.4514, 0.006997, 0.4514, 0.006997, 0.4514, 0.006997, 0.4514, 0.006997, 0.4514, 0.006997, 0.4514, 0.006997, 0.4514, 0.006997, 0.4514, 0.006997, 0.4514, 0.006997, 0.4514, 0.006997, 0.4514, 0.006997, 0.4514, 0.006997, 0.4514, 0.006997, 0.4514, 0.006997, 0.4514, 0.006997, 0.4514, 0.006997, 0.4514, 0.006997, 0.4514, 0.006997, 0.4514, 0.006997, 0.4514, 0.006997, 0.4514, 0.006997, 0.4514, 0.006997, 0.4514, 0.006997, 0.4514, 0.006997, 0.4514, 0.006997, 0.4514, 0.006997, 0.4514, 0.006997, 0.4514, 0.006997, 0.4514, 0.006997, 0.4514, 0.006997, 0.4514, 0.006997, 0.4514, 0.006997, 0.4514, 0.006997, 0.4514, 0.006997, 0.4514, 0.006997, 0.4514, 0.006997, 0.4514, 0.006997, 0.4514, 0.006997, 0.4514, 0.006997, 0.4514, 0.006997, 0.4514, 0.006997, 0.4514, 0.006997, 0.4514, 0.006997, 0.4514, 0.006997, 0.4514, 0.006997, 0.4514, 0.006997, 0.4514, 0.006997, 0.4514, 0.006997, 0.4514, 0.006997, 0.4514, 0.006997, 0.4514, 0.006997, 0.4514, 0.006997, 0.4514, 0.006997, 0.4514, 0.006997, 0.4514, 0.006997, 0.4514, 0.006997, 0.4514, 0.006997, 0.4514, 0.006997, 0.4514, 0.006997, 0.4514, 0.006997, 0.2075, 0.3307, 0.2075, 0.3307, 0.2075, 0.3307, 0.2075, 0.3307, 0.2075, 0.3307, 0.2075, 0.3307, 0.2075, 0.3307, 0.2075, 0.3307, 0.2075, 0.3307, 0.2075, 0.3307, 0.2075, 0.3307, 0.2075, 0.3307, 0.2075, 0.3307, 0.2075, 0.3307, 0.2075, 0.3307, 0.2075, 0.3307, 0.2075, 0.3307, 0.2075, 0.3307, 0.2075, 0.3307, 0.2075, 0.3307, 0.2075, 0.3307, 0.2075, 0.3307, 0.2075, 0.3307, 0.2075, 0.3307, 0.4514, 0.006997, 0.4514, 0.006997, 0.4514, 0.006997, 0.4514, 0.006997, 0.4514, 0.006997, 0.4514, 0.006997, 0.4514, 0.006997, 0.4514, 0.006997, 0.4514, 0.006997, 0.4514, 0.006997, 0.4514, 0.006997, 0.4514, 0.006997, 0.4514, 0.006997, 0.4514, 0.006997, 0.4514, 0.006997, 0.4514, 0.006997, 0.4514, 0.006997, 0.4514, 0.006997, 0.4514, 0.006997, 0.4514, 0.006997, 0.4514, 0.006997, 0.4514, 0.006997, 0.4514, 0.006997, 0.4514, 0.006997, 0.4514, 0.006997, 0.4514, 0.006997, 0.4514, 0.006997, 0.1445, 0.2775, 0.1445, 0.2775, 0.1445, 0.2775, 0.1445, 0.2775, 0.1445, 0.3007, 0.1445, 0.3007, 0.1445, 0.3007, 0.1445, 0.3007, 0.1445, 0.2775, 0.1445, 0.2775, 0.1445, 0.2775, 0.1445, 0.2775, 0.1445, 0.2775, 0.1445, 0.2775, 0.1445, 0.2775, 0.1445, 0.2775, 0.1445, 0.3007, 0.1445, 0.3007, 0.1445, 0.3007, 0.1445, 0.3007])
_ca = me_mesh.color_attributes.new('red', 'BYTE_COLOR', 'CORNER')
_ca.data.foreach_set('color', [0.0, 0.0, 0.0, 1.0, 0.0, 0.0, 0.0, 1.0, 0.01764, 0.0, 0.0, 1.0, 0.01764, 0.0, 0.0, 1.0, 0.03071, 0.0, 1.0, 1.0, 0.03071, 0.0, 1.0, 1.0, 0.02843, 0.0, 1.0, 1.0, 0.02843, 0.0, 1.0, 1.0, 0.016, 0.0, 0.0, 1.0, 0.016, 0.0, 0.0, 1.0, 0.0, 0.0, 0.0, 1.0, 0.0, 0.0, 0.0, 1.0, 0.0, 0.0, 0.0, 1.0, 0.0, 0.0, 0.0, 1.0, 0.016, 0.0, 0.0, 1.0, 0.01764, 0.0, 0.0, 1.0, 0.0, 0.0, 0.0, 1.0, 0.0, 0.0, 0.0, 1.0, 0.01764, 0.0, 0.0, 1.0, 0.016, 0.0, 0.0, 1.0, 0.02315, 0.0, 0.0, 1.0, 0.02315, 0.0, 0.0, 1.0, 0.016, 0.0, 0.0, 1.0, 0.016, 0.0, 0.0, 1.0, 0.01764, 0.0, 0.0, 1.0, 0.016, 0.0, 0.0, 1.0, 0.02315, 0.0, 0.0, 1.0, 0.02624, 0.0, 0.0, 1.0, 0.01764, 0.0, 0.0, 1.0, 0.01764, 0.0, 0.0, 1.0, 0.02624, 0.0, 0.0, 1.0, 0.02624, 0.0, 0.0, 1.0, 0.016, 0.0, 0.0, 1.0, 0.01764, 0.0, 0.0, 1.0, 0.02624, 0.0, 0.0, 1.0, 0.02315, 0.0, 0.0, 1.0, 0.02624, 0.0, 0.0, 1.0, 0.02624, 0.0, 0.0, 1.0, 0.03434, 0.0, 1.0, 1.0, 0.02624, 0.0, 0.0, 1.0, 0.02315, 0.0, 0.0, 1.0, 0.02217, 0.0, 1.0, 1.0, 0.0319, 0.0, 1.0, 1.0, 0.02029, 0.0, 1.0, 1.0, 0.02315, 0.0, 0.0, 1.0, 0.02217, 0.0, 1.0, 1.0, 0.02315, 0.0, 0.0, 1.0, 0.02624, 0.0, 0.0, 1.0, 0.0319, 0.0, 1.0, 1.0, 0.02217, 0.0, 1.0, 1.0, 0.03434, 0.0, 1.0, 1.0, 0.02624, 0.0, 0.0, 1.0, 0.0319, 0.0, 1.0, 1.0, 0.02624, 0.0, 0.0, 1.0, 0.03434, 0.0, 1.0, 1.0, 0.0319, 0.0, 1.0, 1.0, 0.02843, 0.0, 1.0, 1.0, 0.03071, 0.0, 1.0, 1.0, 0.02956, 0.0, 1.0, 1.0, 0.02843, 0.0, 1.0, 1.0, 0.02315, 0.0, 0.0, 1.0, 0.02029, 0.0, 1.0, 1.0, 0.02217, 0.0, 1.0, 1.0, 0.02315, 0.0, 0.0, 1.0, 0.02315, 0.0, 0.0, 1.0, 0.02029, 0.0, 1.0, 1.0, 0.0319, 0.0, 1.0, 1.0, 0.03434, 0.0, 1.0, 1.0, 0.0382, 0.0, 1.0, 1.0, 0.02029, 0.0, 1.0, 1.0, 0.02217, 0.0, 1.0, 1.0, 0.02122, 0.0, 1.0, 1.0, 0.01681, 0.0, 1.0, 1.0, 0.02217, 0.0, 1.0, 1.0, 0.0319, 0.0, 1.0, 1.0, 0.0319, 0.0, 1.0, 1.0, 0.02122, 0.0, 1.0, 1.0, 0.03434, 0.0, 1.0, 1.0, 0.0319, 0.0, 1.0, 1.0, 0.0382, 0.0, 1.0, 1.0, 0.0319, 0.0, 1.0, 1.0, 0.02217, 0.0, 1.0, 1.0, 0.02029, 0.0, 1.0, 1.0, 0.03071, 0.0, 1.0, 1.0, 0.02217, 0.0, 1.0, 1.0, 0.02029, 0.0, 1.0, 1.0, 0.01681, 0.0, 1.0, 1.0, 0.02029, 0.0, 1.0, 1.0, 0.01681, 0.0, 1.0, 1.0, 0.02122, 0.0, 1.0, 1.0, 0.02217, 0.0, 1.0, 1.0, 0.0185, 0.0, 1.0, 1.0, 0.02122, 0.0, 1.0, 1.0, 0.0319, 0.0, 1.0, 1.0, 0.02217, 0.0, 1.0, 1.0, 0.03071, 0.0, 1.0, 1.0, 0.02029, 0.0, 1.0, 1.0, 0.02217, 0.0, 1.0, 1.0, 0.02029, 0.0, 1.0, 1.0, 0.01681, 0.0, 1.0, 1.0, 0.0185, 0.0, 1.0, 1.0, 0.02217, 0.0, 1.0, 1.0, 0.03434, 0.0, 1.0, 1.0, 0.0356, 0.0, 1.0, 1.0, 0.0382, 0.0, 1.0, 1.0, 0.0356, 0.0, 1.0, 1.0, 0.0185, 0.0, 1.0, 1.0, 0.02217, 0.0, 1.0, 1.0, 0.02416, 0.0, 1.0, 1.0, 0.02029, 0.0, 1.0, 1.0, 0.02217, 0.0, 1.0, 1.0, 0.0319, 0.0, 1.0, 1.0, 0.03071, 0.0, 1.0, 1.0, 0.02416, 0.0, 1.0, 1.0, 0.03434, 0.0, 1.0, 1.0, 0.0356, 0.0, 1.0, 1.0, 0.03071, 0.0, 1.0, 1.0, 0.02956, 0.0, 1.0, 1.0, 0.03071, 0.0, 1.0, 1.0, 0.02217, 0.0, 1.0, 1.0, 0.02315, 0.0, 1.0, 1.0, 0.02956, 0.0, 1.0, 1.0, 0.02217, 0.0, 1.0, 1.0, 0.0185, 0.0, 1.0, 1.0, 0.02029, 0.0, 1.0, 1.0, 0.02315, 0.0, 1.0, 1.0, 0.02956, 0.0, 1.0, 1.0, 0.03434, 0.0, 1.0, 1.0, 0.0356, 0.0, 1.0, 1.0, 0.0319, 0.0, 1.0, 1.0, 0.02029, 0.0, 1.0, 1.0, 0.02416, 0.0, 1.0, 1.0, 0.02519, 0.0, 1.0, 1.0, 0.02315, 0.0, 1.0, 1.0, 0.02416, 0.0, 1.0, 1.0, 0.03071, 0.0, 1.0, 1.0, 0.02956, 0.0, 1.0, 1.0, 0.02519, 0.0, 1.0, 1.0, 0.02956, 0.0, 1.0, 1.0, 0.03434, 0.0, 1.0, 1.0, 0.02956, 0.0, 1.0, 1.0, 0.02956, 0.0, 1.0, 1.0, 0.02315, 0.0, 1.0, 1.0, 0.02519, 0.0, 1.0, 1.0, 0.02956, 0.0, 1.0, 1.0, 0.02315, 0.0, 1.0, 1.0, 0.02029, 0.0, 1.0, 1.0, 0.02315, 0.0, 1.0, 1.0, 0.02519, 0.0, 1.0, 1.0, 0.02956, 0.0, 1.0, 1.0, 0.0319, 0.0, 1.0, 1.0, 0.03071, 0.0, 1.0, 1.0, 0.03071, 0.0, 1.0, 1.0, 0.02315, 0.0, 1.0, 1.0, 0.02519, 0.0, 1.0, 1.0, 0.02843, 0.0, 1.0, 1.0, 0.02843, 0.0, 1.0, 1.0, 0.02519, 0.0, 1.0, 1.0, 0.02956, 0.0, 1.0, 1.0, 0.03071, 0.0, 1.0, 1.0, 0.02843, 0.0, 1.0, 1.0, 0.0319, 0.0, 1.0, 1.0, 0.02956, 0.0, 1.0, 1.0, 0.02956, 0.0, 1.0, 1.0, 0.03071, 0.0, 1.0, 1.0, 0.02956, 0.0, 1.0, 1.0, 0.02519, 0.0, 1.0, 1.0, 0.02843, 0.0, 1.0, 1.0, 0.02956, 0.0, 1.0, 1.0, 0.02519, 0.0, 1.0, 1.0, 0.02315, 0.0, 1.0, 1.0, 0.02843, 0.0, 1.0, 1.0, 0.02843, 0.0, 1.0, 1.0, 0.0356, 0.0, 1.0, 1.0, 0.0319, 0.0, 1.0, 1.0, 0.03071, 0.0, 1.0, 1.0, 0.0319, 0.0, 1.0, 1.0, 0.0382, 0.0, 1.0, 1.0, 0.0356, 0.0, 1.0, 1.0, 0.0356, 0.0, 1.0, 1.0, 0.03434, 0.0, 1.0, 1.0, 0.02956, 0.0, 1.0, 1.0, 0.0319, 0.0, 1.0, 1.0, 0.0382, 0.0, 1.0, 1.0, 0.0356, 0.0, 1.0, 1.0, 0.03434, 0.0, 1.0, 1.0, 0.0356, 0.0, 1.0, 1.0, 0.0382, 0.0, 1.0, 1.0, 0.0319, 0.0, 1.0, 1.0, 0.0356, 0.0, 1.0, 1.0, 0.03071, 0.0, 1.0, 1.0, 0.03434, 0.0, 1.0, 1.0, 0.02956, 0.0, 1.0, 1.0, 0.0319, 0.0, 1.0, 1.0, 0.0356, 0.0, 1.0, 1.0, 0.03434, 0.0, 1.0, 1.0, 0.03071, 0.0, 1.0, 1.0, 0.0319, 0.0, 1.0, 1.0, 0.0356, 0.0, 1.0, 1.0, 0.0319, 0.0, 1.0, 1.0, 0.0, 0.0, 0.0, 1.0, 0.0, 0.0, 0.0, 1.0, 0.02624, 0.0, 0.0, 1.0, 0.02624, 0.0, 0.0, 1.0, 0.09084, 0.0, 1.0, 1.0, 0.09084, 0.0, 1.0, 1.0, 0.0865, 0.0, 1.0, 1.0, 0.08866, 0.0, 1.0, 1.0, 0.02732, 0.0, 0.0, 1.0, 0.02732, 0.0, 0.0, 1.0, 0.0, 0.0, 0.0, 1.0, 0.0, 0.0, 0.0, 1.0, 0.0, 0.0, 0.0, 1.0, 0.0, 0.0, 0.0, 1.0, 0.02732, 0.0, 0.0, 1.0, 0.02624, 0.0, 0.0, 1.0, 0.0, 0.0, 0.0, 1.0, 0.0, 0.0, 0.0, 1.0, 0.02624, 0.0, 0.0, 1.0, 0.02732, 0.0, 0.0, 1.0, 0.04231, 0.0, 0.0, 1.0, 0.04231, 0.0, 0.0, 1.0, 0.02732, 0.0, 0.0, 1.0, 0.02732, 0.0, 0.0, 1.0, 0.02624, 0.0, 0.0, 1.0, 0.02732, 0.0, 0.0, 1.0, 0.04231, 0.0, 0.0, 1.0, 0.04519, 0.0, 0.0, 1.0, 0.02624, 0.0, 0.0, 1.0, 0.02624, 0.0, 0.0, 1.0, 0.04519, 0.0, 0.0, 1.0, 0.04519, 0.0, 0.0, 1.0, 0.02732, 0.0, 0.0, 1.0, 0.02624, 0.0, 0.0, 1.0, 0.04519, 0.0, 0.0, 1.0, 0.04231, 0.0, 0.0, 1.0, 0.04519, 0.0, 0.0, 1.0, 0.04519, 0.0, 0.0, 1.0, 0.06663, 0.0, 1.0, 1.0, 0.04519, 0.0, 0.0, 1.0, 0.04231, 0.0, 0.0, 1.0, 0.05613, 0.0, 1.0, 1.0, 0.0648, 0.0, 1.0, 1.0, 0.05286, 0.0, 1.0, 1.0, 0.04231, 0.0, 0.0, 1.0, 0.05448, 0.0, 1.0, 1.0, 0.04231, 0.0, 0.0, 1.0, 0.04519, 0.0, 0.0, 1.0, 0.06301, 0.0, 1.0, 1.0, 0.05448, 0.0, 1.0, 1.0, 0.06663, 0.0, 1.0, 1.0, 0.04519, 0.0, 0.0, 1.0, 0.0648, 0.0, 1.0, 1.0, 0.04519, 0.0, 0.0, 1.0, 0.06663, 0.0, 1.0, 1.0, 0.06301, 0.0, 1.0, 1.0, 0.0865, 0.0, 1.0, 1.0, 0.09084, 0.0, 1.0, 1.0, 0.09084, 0.0, 1.0, 1.0, 0.08866, 0.0, 1.0, 1.0, 0.04231, 0.0, 0.0, 1.0, 0.05286, 0.0, 1.0, 1.0, 0.05613, 0.0, 1.0, 1.0, 0.04231, 0.0, 0.0, 1.0, 0.04231, 0.0, 0.0, 1.0, 0.05286, 0.0, 1.0, 1.0, 0.06301, 0.0, 1.0, 1.0, 0.06663, 0.0, 1.0, 1.0, 0.08228, 0.0, 1.0, 1.0, 0.05286, 0.0, 1.0, 1.0, 0.05448, 0.0, 1.0, 1.0, 0.0648, 0.0, 1.0, 1.0, 0.05951, 0.0, 1.0, 1.0, 0.05448, 0.0, 1.0, 1.0, 0.06301, 0.0, 1.0, 1.0, 0.07819, 0.0, 1.0, 1.0, 0.0648, 0.0, 1.0, 1.0, 0.06663, 0.0, 1.0, 1.0, 0.0648, 0.0, 1.0, 1.0, 0.08228, 0.0, 1.0, 1.0, 0.0648, 0.0, 1.0, 1.0, 0.05613, 0.0, 1.0, 1.0, 0.0648, 0.0, 1.0, 1.0, 0.08022, 0.0, 1.0, 1.0, 0.05613, 0.0, 1.0, 1.0, 0.05286, 0.0, 1.0, 1.0, 0.05951, 0.0, 1.0, 1.0, 0.0648, 0.0, 1.0, 1.0, 0.05951, 0.0, 1.0, 1.0, 0.0648, 0.0, 1.0, 1.0, 0.07421, 0.0, 1.0, 1.0, 0.07227, 0.0, 1.0, 1.0, 0.0648, 0.0, 1.0, 1.0, 0.07819, 0.0, 1.0, 1.0, 0.07421, 0.0, 1.0, 1.0, 0.08022, 0.0, 1.0, 1.0, 0.0648, 0.0, 1.0, 1.0, 0.07619, 0.0, 1.0, 1.0, 0.0648, 0.0, 1.0, 1.0, 0.05951, 0.0, 1.0, 1.0, 0.07227, 0.0, 1.0, 1.0, 0.07619, 0.0, 1.0, 1.0, 0.08228, 0.0, 1.0, 1.0, 0.08228, 0.0, 1.0, 1.0, 0.08228, 0.0, 1.0, 1.0, 0.08022, 0.0, 1.0, 1.0, 0.07227, 0.0, 1.0, 1.0, 0.07421, 0.0, 1.0, 1.0, 0.07819, 0.0, 1.0, 1.0, 0.07619, 0.0, 1.0, 1.0, 0.07421, 0.0, 1.0, 1.0, 0.07819, 0.0, 1.0, 1.0, 0.08022, 0.0, 1.0, 1.0, 0.07819, 0.0, 1.0, 1.0, 0.08228, 0.0, 1.0, 1.0, 0.08228, 0.0, 1.0, 1.0, 0.08022, 0.0, 1.0, 1.0, 0.08022, 0.0, 1.0, 1.0, 0.08022, 0.0, 1.0, 1.0, 0.07619, 0.0, 1.0, 1.0, 0.07819, 0.0, 1.0, 1.0, 0.08022, 0.0, 1.0, 1.0, 0.07619, 0.0, 1.0, 1.0, 0.07227, 0.0, 1.0, 1.0, 0.07619, 0.0, 1.0, 1.0, 0.07819, 0.0, 1.0, 1.0, 0.0648, 0.0, 1.0, 1.0, 0.08228, 0.0, 1.0, 1.0, 0.08022, 0.0, 1.0, 1.0, 0.06663, 0.0, 1.0, 1.0, 0.07619, 0.0, 1.0, 1.0, 0.07819, 0.0, 1.0, 1.0, 0.06125, 0.0, 1.0, 1.0, 0.06125, 0.0, 1.0, 1.0, 0.07819, 0.0, 1.0, 1.0, 0.08022, 0.0, 1.0, 1.0, 0.0648, 0.0, 1.0, 1.0, 0.06125, 0.0, 1.0, 1.0, 0.0648, 0.0, 1.0, 1.0, 0.08228, 0.0, 1.0, 1.0, 0.08022, 0.0, 1.0, 1.0, 0.08022, 0.0, 1.0, 1.0, 0.07819, 0.0, 1.0, 1.0, 0.06301, 0.0, 1.0, 1.0, 0.0648, 0.0, 1.0, 1.0, 0.07819, 0.0, 1.0, 1.0, 0.07619, 0.0, 1.0, 1.0, 0.06125, 0.0, 1.0, 1.0, 0.06301, 0.0, 1.0, 1.0, 0.0648, 0.0, 1.0, 1.0, 0.06663, 0.0, 1.0, 1.0, 0.09084, 0.0, 1.0, 1.0, 0.09084, 0.0, 1.0, 1.0, 0.06125, 0.0, 1.0, 1.0, 0.06125, 0.0, 1.0, 1.0, 0.08866, 0.0, 1.0, 1.0, 0.0865, 0.0, 1.0, 1.0, 0.06125, 0.0, 1.0, 1.0, 0.0648, 0.0, 1.0, 1.0, 0.09084, 0.0, 1.0, 1.0, 0.08866, 0.0, 1.0, 1.0, 0.06663, 0.0, 1.0, 1.0, 0.0648, 0.0, 1.0, 1.0, 0.09084, 0.0, 1.0, 1.0, 0.09084, 0.0, 1.0, 1.0, 0.0648, 0.0, 1.0, 1.0, 0.06301, 0.0, 1.0, 1.0, 0.08866, 0.0, 1.0, 1.0, 0.09084, 0.0, 1.0, 1.0, 0.06301, 0.0, 1.0, 1.0, 0.06125, 0.0, 1.0, 1.0, 0.0865, 0.0, 1.0, 1.0, 0.08866, 0.0, 1.0, 1.0, 0.08228, 0.0, 1.0, 1.0, 0.0648, 0.0, 1.0, 1.0, 0.08022, 0.0, 1.0, 1.0, 0.06301, 0.0, 1.0, 1.0, 0.08228, 0.0, 1.0, 1.0, 0.08228, 0.0, 1.0, 1.0, 0.08022, 0.0, 1.0, 1.0, 0.08228, 0.0, 1.0, 1.0, 0.0648, 0.0, 1.0, 1.0, 0.06663, 0.0, 1.0, 1.0, 0.08228, 0.0, 1.0, 1.0, 0.08228, 0.0, 1.0, 1.0, 0.08228, 0.0, 1.0, 1.0, 0.08022, 0.0, 1.0, 1.0, 0.08228, 0.0, 1.0, 1.0, 0.0648, 0.0, 1.0, 1.0, 0.08228, 0.0, 1.0, 1.0, 0.08022, 0.0, 1.0, 1.0, 0.08228, 0.0, 1.0, 1.0, 0.0648, 0.0, 1.0, 1.0, 0.07819, 0.0, 1.0, 1.0, 0.08228, 0.0, 1.0, 1.0, 0.08228, 0.0, 1.0, 1.0, 0.08022, 0.0, 1.0, 1.0, 0.06301, 0.0, 1.0, 1.0, 0.08228, 0.0, 1.0, 1.0, 0.07819, 0.0, 1.0, 1.0, 0.0, 0.0, 0.0, 1.0, 0.0, 0.0, 0.0, 1.0, 0.02029, 0.0, 0.0, 1.0, 0.02029, 0.0, 0.0, 1.0, 0.05781, 0.0, 1.0, 1.0, 0.05781, 0.0, 1.0, 1.0, 0.05448, 0.0, 1.0, 1.0, 0.05448, 0.0, 1.0, 1.0, 0.01938, 0.0, 0.0, 1.0, 0.01938, 0.0, 0.0, 1.0, 0.0, 0.0, 0.0, 1.0, 0.0, 0.0, 0.0, 1.0, 0.0, 0.0, 0.0, 1.0, 0.0, 0.0, 0.0, 1.0, 0.01938, 0.0, 0.0, 1.0, 0.02029, 0.0, 0.0, 1.0, 0.0, 0.0, 0.0, 1.0, 0.0, 0.0, 0.0, 1.0, 0.02029, 0.0, 0.0, 1.0, 0.01938, 0.0, 0.0, 1.0, 0.0331, 0.0, 0.0, 1.0, 0.0331, 0.0, 0.0, 1.0, 0.01938, 0.0, 0.0, 1.0, 0.01938, 0.0, 0.0, 1.0, 0.02029, 0.0, 0.0, 1.0, 0.01938, 0.0, 0.0, 1.0, 0.0331, 0.0, 0.0, 1.0, 0.03689, 0.0, 0.0, 1.0, 0.02029, 0.0, 0.0, 1.0, 0.02029, 0.0, 0.0, 1.0, 0.03689, 0.0, 0.0, 1.0, 0.03689, 0.0, 0.0, 1.0, 0.01938, 0.0, 0.0, 1.0, 0.02029, 0.0, 0.0, 1.0, 0.03689, 0.0, 0.0, 1.0, 0.0331, 0.0, 0.0, 1.0, 0.03689, 0.0, 0.0, 1.0, 0.03689, 0.0, 0.0, 1.0, 0.05127, 0.0, 1.0, 1.0, 0.03689, 0.0, 0.0, 1.0, 0.0331, 0.0, 0.0, 1.0, 0.0382, 0.0, 1.0, 1.0, 0.04817, 0.0, 1.0, 1.0, 0.0356, 0.0, 1.0, 1.0, 0.0331, 0.0, 0.0, 1.0, 0.0382, 0.0, 1.0, 1.0, 0.0331, 0.0, 0.0, 1.0, 0.03689, 0.0, 0.0, 1.0, 0.04817, 0.0, 1.0, 1.0, 0.0382, 0.0, 1.0, 1.0, 0.05127, 0.0, 1.0, 1.0, 0.03689, 0.0, 0.0, 1.0, 0.04817, 0.0, 1.0, 1.0, 0.03689, 0.0, 0.0, 1.0, 0.05127, 0.0, 1.0, 1.0, 0.04817, 0.0, 1.0, 1.0, 0.05448, 0.0, 1.0, 1.0, 0.05781, 0.0, 1.0, 1.0, 0.05781, 0.0, 1.0, 1.0, 0.05448, 0.0, 1.0, 1.0, 0.0331, 0.0, 0.0, 1.0, 0.0356, 0.0, 1.0, 1.0, 0.0382, 0.0, 1.0, 1.0, 0.0331, 0.0, 0.0, 1.0, 0.0331, 0.0, 0.0, 1.0, 0.0356, 0.0, 1.0, 1.0, 0.04817, 0.0, 1.0, 1.0, 0.05127, 0.0, 1.0, 1.0, 0.06125, 0.0, 1.0, 1.0, 0.0356, 0.0, 1.0, 1.0, 0.0382, 0.0, 1.0, 1.0, 0.03955, 0.0, 1.0, 1.0, 0.03434, 0.0, 1.0, 1.0, 0.0382, 0.0, 1.0, 1.0, 0.04817, 0.0, 1.0, 1.0, 0.05448, 0.0, 1.0, 1.0, 0.03955, 0.0, 1.0, 1.0, 0.05127, 0.0, 1.0, 1.0, 0.04817, 0.0, 1.0, 1.0, 0.06125, 0.0, 1.0, 1.0, 0.04817, 0.0, 1.0, 1.0, 0.0382, 0.0, 1.0, 1.0, 0.03955, 0.0, 1.0, 1.0, 0.05448, 0.0, 1.0, 1.0, 0.0382, 0.0, 1.0, 1.0, 0.0356, 0.0, 1.0, 1.0, 0.03434, 0.0, 1.0, 1.0, 0.03955, 0.0, 1.0, 1.0, 0.03434, 0.0, 1.0, 1.0, 0.03955, 0.0, 1.0, 1.0, 0.04519, 0.0, 1.0, 1.0, 0.03955, 0.0, 1.0, 1.0, 0.03955, 0.0, 1.0, 1.0, 0.05448, 0.0, 1.0, 1.0, 0.04519, 0.0, 1.0, 1.0, 0.05448, 0.0, 1.0, 1.0, 0.03955, 0.0, 1.0, 1.0, 0.04519, 0.0, 1.0, 1.0, 0.03955, 0.0, 1.0, 1.0, 0.03434, 0.0, 1.0, 1.0, 0.03955, 0.0, 1.0, 1.0, 0.04519, 0.0, 1.0, 1.0, 0.05781, 0.0, 1.0, 1.0, 0.05951, 0.0, 1.0, 1.0, 0.06125, 0.0, 1.0, 1.0, 0.05781, 0.0, 1.0, 1.0, 0.03955, 0.0, 1.0, 1.0, 0.04519, 0.0, 1.0, 1.0, 0.04667, 0.0, 1.0, 1.0, 0.04374, 0.0, 1.0, 1.0, 0.04519, 0.0, 1.0, 1.0, 0.05448, 0.0, 1.0, 1.0, 0.05448, 0.0, 1.0, 1.0, 0.04667, 0.0, 1.0, 1.0, 0.05781, 0.0, 1.0, 1.0, 0.05951, 0.0, 1.0, 1.0, 0.05448, 0.0, 1.0, 1.0, 0.05448, 0.0, 1.0, 1.0, 0.05448, 0.0, 1.0, 1.0, 0.04519, 0.0, 1.0, 1.0, 0.04667, 0.0, 1.0, 1.0, 0.05448, 0.0, 1.0, 1.0, 0.04519, 0.0, 1.0, 1.0, 0.03955, 0.0, 1.0, 1.0, 0.04374, 0.0, 1.0, 1.0, 0.04667, 0.0, 1.0, 1.0, 0.04817, 0.0, 1.0, 1.0, 0.05781, 0.0, 1.0, 1.0, 0.05781, 0.0, 1.0, 1.0, 0.05127, 0.0, 1.0, 1.0, 0.04374, 0.0, 1.0, 1.0, 0.04667, 0.0, 1.0, 1.0, 0.04231, 0.0, 1.0, 1.0, 0.03955, 0.0, 1.0, 1.0, 0.04667, 0.0, 1.0, 1.0, 0.05448, 0.0, 1.0, 1.0, 0.04817, 0.0, 1.0, 1.0, 0.04231, 0.0, 1.0, 1.0, 0.04817, 0.0, 1.0, 1.0, 0.05781, 0.0, 1.0, 1.0, 0.05448, 0.0, 1.0, 1.0, 0.05448, 0.0, 1.0, 1.0, 0.04667, 0.0, 1.0, 1.0, 0.04231, 0.0, 1.0, 1.0, 0.04817, 0.0, 1.0, 1.0, 0.04667, 0.0, 1.0, 1.0, 0.04374, 0.0, 1.0, 1.0, 0.03955, 0.0, 1.0, 1.0, 0.04231, 0.0, 1.0, 1.0, 0.04817, 0.0, 1.0, 1.0, 0.05127, 0.0, 1.0, 1.0, 0.05781, 0.0, 1.0, 1.0, 0.05781, 0.0, 1.0, 1.0, 0.03955, 0.0, 1.0, 1.0, 0.04231, 0.0, 1.0, 1.0, 0.05448, 0.0, 1.0, 1.0, 0.05448, 0.0, 1.0, 1.0, 0.04231, 0.0, 1.0, 1.0, 0.04817, 0.0, 1.0, 1.0, 0.05781, 0.0, 1.0, 1.0, 0.05448, 0.0, 1.0, 1.0, 0.05127, 0.0, 1.0, 1.0, 0.04817, 0.0, 1.0, 1.0, 0.05781, 0.0, 1.0, 1.0, 0.05781, 0.0, 1.0, 1.0, 0.04817, 0.0, 1.0, 1.0, 0.04231, 0.0, 1.0, 1.0, 0.05448, 0.0, 1.0, 1.0, 0.05781, 0.0, 1.0, 1.0, 0.04231, 0.0, 1.0, 1.0, 0.03955, 0.0, 1.0, 1.0, 0.05448, 0.0, 1.0, 1.0, 0.05448, 0.0, 1.0, 1.0, 0.05951, 0.0, 1.0, 1.0, 0.04817, 0.0, 1.0, 1.0, 0.05448, 0.0, 1.0, 1.0, 0.04817, 0.0, 1.0, 1.0, 0.06125, 0.0, 1.0, 1.0, 0.05951, 0.0, 1.0, 1.0, 0.05781, 0.0, 1.0, 1.0, 0.05781, 0.0, 1.0, 1.0, 0.04817, 0.0, 1.0, 1.0, 0.05127, 0.0, 1.0, 1.0, 0.06125, 0.0, 1.0, 1.0, 0.05951, 0.0, 1.0, 1.0, 0.05781, 0.0, 1.0, 1.0, 0.05781, 0.0, 1.0, 1.0, 0.06125, 0.0, 1.0, 1.0, 0.04817, 0.0, 1.0, 1.0, 0.05951, 0.0, 1.0, 1.0, 0.05448, 0.0, 1.0, 1.0, 0.05781, 0.0, 1.0, 1.0, 0.04817, 0.0, 1.0, 1.0, 0.05448, 0.0, 1.0, 1.0, 0.05951, 0.0, 1.0, 1.0, 0.05781, 0.0, 1.0, 1.0, 0.05448, 0.0, 1.0, 1.0, 0.04817, 0.0, 1.0, 1.0, 0.05951, 0.0, 1.0, 1.0, 0.05448, 0.0, 1.0, 1.0, 0.0, 0.0, 0.0, 1.0, 0.0, 0.0, 0.0, 1.0, 0.01521, 0.0, 0.0, 1.0, 0.01521, 0.0, 0.0, 1.0, 0.04817, 0.0, 1.0, 1.0, 0.04971, 0.0, 1.0, 1.0, 0.04519, 0.0, 1.0, 1.0, 0.04667, 0.0, 1.0, 1.0, 0.01521, 0.0, 0.0, 1.0, 0.01521, 0.0, 0.0, 1.0, 0.0, 0.0, 0.0, 1.0, 0.0, 0.0, 0.0, 1.0, 0.0, 0.0, 0.0, 1.0, 0.0, 0.0, 0.0, 1.0, 0.01521, 0.0, 0.0, 1.0, 0.01521, 0.0, 0.0, 1.0, 0.0, 0.0, 0.0, 1.0, 0.0, 0.0, 0.0, 1.0, 0.01521, 0.0, 0.0, 1.0, 0.01521, 0.0, 0.0, 1.0, 0.02732, 0.0, 0.0, 1.0, 0.02732, 0.0, 0.0, 1.0, 0.01521, 0.0, 0.0, 1.0, 0.01521, 0.0, 0.0, 1.0, 0.01521, 0.0, 0.0, 1.0, 0.01521, 0.0, 0.0, 1.0, 0.02732, 0.0, 0.0, 1.0, 0.03071, 0.0, 0.0, 1.0, 0.01521, 0.0, 0.0, 1.0, 0.01521, 0.0, 0.0, 1.0, 0.03071, 0.0, 0.0, 1.0, 0.03071, 0.0, 0.0, 1.0, 0.01521, 0.0, 0.0, 1.0, 0.01521, 0.0, 0.0, 1.0, 0.03071, 0.0, 0.0, 1.0, 0.02732, 0.0, 0.0, 1.0, 0.03071, 0.0, 0.0, 1.0, 0.03071, 0.0, 0.0, 1.0, 0.04374, 0.0, 1.0, 1.0, 0.03071, 0.0, 0.0, 1.0, 0.02732, 0.0, 0.0, 1.0, 0.03071, 0.0, 1.0, 1.0, 0.04092, 0.0, 1.0, 1.0, 0.02843, 0.0, 1.0, 1.0, 0.02732, 0.0, 0.0, 1.0, 0.03071, 0.0, 1.0, 1.0, 0.02732, 0.0, 0.0, 1.0, 0.03071, 0.0, 0.0, 1.0, 0.04092, 0.0, 1.0, 1.0, 0.03071, 0.0, 1.0, 1.0, 0.04374, 0.0, 1.0, 1.0, 0.03071, 0.0, 0.0, 1.0, 0.04092, 0.0, 1.0, 1.0, 0.03071, 0.0, 0.0, 1.0, 0.04374, 0.0, 1.0, 1.0, 0.04092, 0.0, 1.0, 1.0, 0.04519, 0.0, 1.0, 1.0, 0.04971, 0.0, 1.0, 1.0, 0.04817, 0.0, 1.0, 1.0, 0.04667, 0.0, 1.0, 1.0, 0.02732, 0.0, 0.0, 1.0, 0.02843, 0.0, 1.0, 1.0, 0.03071, 0.0, 1.0, 1.0, 0.02732, 0.0, 0.0, 1.0, 0.02732, 0.0, 0.0, 1.0, 0.02843, 0.0, 1.0, 1.0, 0.04092, 0.0, 1.0, 1.0, 0.04374, 0.0, 1.0, 1.0, 0.05286, 0.0, 1.0, 1.0, 0.02843, 0.0, 1.0, 1.0, 0.03071, 0.0, 1.0, 1.0, 0.0331, 0.0, 1.0, 1.0, 0.02843, 0.0, 1.0, 1.0, 0.03071, 0.0, 1.0, 1.0, 0.04092, 0.0, 1.0, 1.0, 0.04667, 0.0, 1.0, 1.0, 0.0331, 0.0, 1.0, 1.0, 0.04374, 0.0, 1.0, 1.0, 0.04092, 0.0, 1.0, 1.0, 0.05286, 0.0, 1.0, 1.0, 0.04092, 0.0, 1.0, 1.0, 0.03071, 0.0, 1.0, 1.0, 0.0331, 0.0, 1.0, 1.0, 0.04667, 0.0, 1.0, 1.0, 0.03071, 0.0, 1.0, 1.0, 0.02843, 0.0, 1.0, 1.0, 0.02843, 0.0, 1.0, 1.0, 0.0331, 0.0, 1.0, 1.0, 0.02843, 0.0, 1.0, 1.0, 0.0331, 0.0, 1.0, 1.0, 0.0356, 0.0, 1.0, 1.0, 0.0319, 0.0, 1.0, 1.0, 0.0331, 0.0, 1.0, 1.0, 0.04667, 0.0, 1.0, 1.0, 0.0356, 0.0, 1.0, 1.0, 0.04667, 0.0, 1.0, 1.0, 0.0331, 0.0, 1.0, 1.0, 0.0356, 0.0, 1.0, 1.0, 0.0331, 0.0, 1.0, 1.0, 0.02843, 0.0, 1.0, 1.0, 0.0319, 0.0, 1.0, 1.0, 0.0356, 0.0, 1.0, 1.0, 0.04971, 0.0, 1.0, 1.0, 0.05127, 0.0, 1.0, 1.0, 0.05286, 0.0, 1.0, 1.0, 0.04971, 0.0, 1.0, 1.0, 0.0319, 0.0, 1.0, 1.0, 0.0356, 0.0, 1.0, 1.0, 0.0382, 0.0, 1.0, 1.0, 0.0356, 0.0, 1.0, 1.0, 0.0356, 0.0, 1.0, 1.0, 0.04667, 0.0, 1.0, 1.0, 0.04519, 0.0, 1.0, 1.0, 0.0382, 0.0, 1.0, 1.0, 0.04971, 0.0, 1.0, 1.0, 0.05127, 0.0, 1.0, 1.0, 0.04667, 0.0, 1.0, 1.0, 0.04519, 0.0, 1.0, 1.0, 0.04667, 0.0, 1.0, 1.0, 0.0356, 0.0, 1.0, 1.0, 0.0382, 0.0, 1.0, 1.0, 0.04519, 0.0, 1.0, 1.0, 0.0356, 0.0, 1.0, 1.0, 0.0319, 0.0, 1.0, 1.0, 0.0356, 0.0, 1.0, 1.0, 0.0382, 0.0, 1.0, 1.0, 0.04092, 0.0, 1.0, 1.0, 0.04971, 0.0, 1.0, 1.0, 0.04971, 0.0, 1.0, 1.0, 0.04374, 0.0, 1.0, 1.0, 0.0356, 0.0, 1.0, 1.0, 0.0382, 0.0, 1.0, 1.0, 0.03434, 0.0, 1.0, 1.0, 0.0319, 0.0, 1.0, 1.0, 0.0382, 0.0, 1.0, 1.0, 0.04519, 0.0, 1.0, 1.0, 0.04092, 0.0, 1.0, 1.0, 0.03434, 0.0, 1.0, 1.0, 0.04092, 0.0, 1.0, 1.0, 0.04971, 0.0, 1.0, 1.0, 0.04519, 0.0, 1.0, 1.0, 0.04519, 0.0, 1.0, 1.0, 0.0382, 0.0, 1.0, 1.0, 0.03434, 0.0, 1.0, 1.0, 0.04092, 0.0, 1.0, 1.0, 0.0382, 0.0, 1.0, 1.0, 0.0356, 0.0, 1.0, 1.0, 0.0319, 0.0, 1.0, 1.0, 0.03434, 0.0, 1.0, 1.0, 0.04092, 0.0, 1.0, 1.0, 0.04374, 0.0, 1.0, 1.0, 0.04971, 0.0, 1.0, 1.0, 0.04817, 0.0, 1.0, 1.0, 0.0319, 0.0, 1.0, 1.0, 0.03434, 0.0, 1.0, 1.0, 0.04667, 0.0, 1.0, 1.0, 0.04519, 0.0, 1.0, 1.0, 0.03434, 0.0, 1.0, 1.0, 0.04092, 0.0, 1.0, 1.0, 0.04817, 0.0, 1.0, 1.0, 0.04667, 0.0, 1.0, 1.0, 0.04374, 0.0, 1.0, 1.0, 0.04092, 0.0, 1.0, 1.0, 0.04817, 0.0, 1.0, 1.0, 0.04971, 0.0, 1.0, 1.0, 0.04092, 0.0, 1.0, 1.0, 0.03434, 0.0, 1.0, 1.0, 0.04667, 0.0, 1.0, 1.0, 0.04817, 0.0, 1.0, 1.0, 0.03434, 0.0, 1.0, 1.0, 0.0319, 0.0, 1.0, 1.0, 0.04519, 0.0, 1.0, 1.0, 0.04667, 0.0, 1.0, 1.0, 0.05127, 0.0, 1.0, 1.0, 0.04092, 0.0, 1.0, 1.0, 0.04667, 0.0, 1.0, 1.0, 0.04092, 0.0, 1.0, 1.0, 0.05286, 0.0, 1.0, 1.0, 0.05127, 0.0, 1.0, 1.0, 0.04971, 0.0, 1.0, 1.0, 0.04971, 0.0, 1.0, 1.0, 0.04092, 0.0, 1.0, 1.0, 0.04374, 0.0, 1.0, 1.0, 0.05286, 0.0, 1.0, 1.0, 0.05127, 0.0, 1.0, 1.0, 0.04971, 0.0, 1.0, 1.0, 0.04971, 0.0, 1.0, 1.0, 0.05286, 0.0, 1.0, 1.0, 0.04092, 0.0, 1.0, 1.0, 0.05127, 0.0, 1.0, 1.0, 0.04519, 0.0, 1.0, 1.0, 0.04971, 0.0, 1.0, 1.0, 0.04092, 0.0, 1.0, 1.0, 0.04667, 0.0, 1.0, 1.0, 0.05127, 0.0, 1.0, 1.0, 0.04971, 0.0, 1.0, 1.0, 0.04519, 0.0, 1.0, 1.0, 0.04092, 0.0, 1.0, 1.0, 0.05127, 0.0, 1.0, 1.0, 0.04667, 0.0, 1.0, 1.0, 0.0, 0.0, 0.0, 1.0, 0.0, 0.0, 0.0, 1.0, 0.03689, 0.0, 0.0, 1.0, 0.03689, 0.0, 0.0, 1.0, 0.147, 0.0, 1.0, 1.0, 0.147, 0.0, 1.0, 1.0, 0.1384, 0.0, 1.0, 1.0, 0.1413, 0.0, 1.0, 1.0, 0.03689, 0.0, 0.0, 1.0, 0.0382, 0.0, 0.0, 1.0, 0.0, 0.0, 0.0, 1.0, 0.0, 0.0, 0.0, 1.0, 0.0, 0.0, 0.0, 1.0, 0.0, 0.0, 0.0, 1.0, 0.0382, 0.0, 0.0, 1.0, 0.03689, 0.0, 0.0, 1.0, 0.0, 0.0, 0.0, 1.0, 0.0, 0.0, 0.0, 1.0, 0.03689, 0.0, 0.0, 1.0, 0.03689, 0.0, 0.0, 1.0, 0.06125, 0.0, 0.0, 1.0, 0.06125, 0.0, 0.0, 1.0, 0.0382, 0.0, 0.0, 1.0, 0.03689, 0.0, 0.0, 1.0, 0.03689, 0.0, 0.0, 1.0, 0.0382, 0.0, 0.0, 1.0, 0.06125, 0.0, 0.0, 1.0, 0.06848, 0.0, 0.0, 1.0, 0.03689, 0.0, 0.0, 1.0, 0.03689, 0.0, 0.0, 1.0, 0.06848, 0.0, 0.0, 1.0, 0.06663, 0.0, 0.0, 1.0, 0.03689, 0.0, 0.0, 1.0, 0.03689, 0.0, 0.0, 1.0, 0.06663, 0.0, 0.0, 1.0, 0.06125, 0.0, 0.0, 1.0, 0.06663, 0.0, 0.0, 1.0, 0.06848, 0.0, 0.0, 1.0, 0.1046, 0.0, 1.0, 1.0, 0.06848, 0.0, 0.0, 1.0, 0.06125, 0.0, 0.0, 1.0, 0.0865, 0.0, 1.0, 1.0, 0.0999, 0.0, 1.0, 1.0, 0.08022, 0.0, 1.0, 1.0, 0.06125, 0.0, 0.0, 1.0, 0.08438, 0.0, 1.0, 1.0, 0.06125, 0.0, 0.0, 1.0, 0.06663, 0.0, 0.0, 1.0, 0.09759, 0.0, 1.0, 1.0, 0.08438, 0.0, 1.0, 1.0, 0.1046, 0.0, 1.0, 1.0, 0.06848, 0.0, 0.0, 1.0, 0.0999, 0.0, 1.0, 1.0, 0.06663, 0.0, 0.0, 1.0, 0.1046, 0.0, 1.0, 1.0, 0.09759, 0.0, 1.0, 1.0, 0.1384, 0.0, 1.0, 1.0, 0.147, 0.0, 1.0, 1.0, 0.147, 0.0, 1.0, 1.0, 0.1413, 0.0, 1.0, 1.0, 0.06125, 0.0, 0.0, 1.0, 0.08022, 0.0, 1.0, 1.0, 0.0865, 0.0, 1.0, 1.0, 0.06125, 0.0, 0.0, 1.0, 0.06125, 0.0, 0.0, 1.0, 0.08022, 0.0, 1.0, 1.0, 0.09759, 0.0, 1.0, 1.0, 0.1046, 0.0, 1.0, 1.0, 0.1301, 0.0, 1.0, 1.0, 0.08022, 0.0, 1.0, 1.0, 0.08438, 0.0, 1.0, 1.0, 0.0999, 0.0, 1.0, 1.0, 0.09306, 0.0, 1.0, 1.0, 0.08438, 0.0, 1.0, 1.0, 0.09759, 0.0, 1.0, 1.0, 0.1248, 0.0, 1.0, 1.0, 0.0999, 0.0, 1.0, 1.0, 0.1046, 0.0, 1.0, 1.0, 0.0999, 0.0, 1.0, 1.0, 0.1301, 0.0, 1.0, 1.0, 0.0999, 0.0, 1.0, 1.0, 0.0865, 0.0, 1.0, 1.0, 0.1022, 0.0, 1.0, 1.0, 0.1274, 0.0, 1.0, 1.0, 0.0865, 0.0, 1.0, 1.0, 0.08022, 0.0, 1.0, 1.0, 0.09306, 0.0, 1.0, 1.0, 0.1022, 0.0, 1.0, 1.0, 0.09306, 0.0, 1.0, 1.0, 0.0999, 0.0, 1.0, 1.0, 0.1248, 0.0, 1.0, 1.0, 0.1119, 0.0, 1.0, 1.0, 0.0999, 0.0, 1.0, 1.0, 0.1248, 0.0, 1.0, 1.0, 0.1248, 0.0, 1.0, 1.0, 0.1274, 0.0, 1.0, 1.0, 0.1022, 0.0, 1.0, 1.0, 0.1248, 0.0, 1.0, 1.0, 0.1022, 0.0, 1.0, 1.0, 0.09306, 0.0, 1.0, 1.0, 0.1119, 0.0, 1.0, 1.0, 0.1248, 0.0, 1.0, 1.0, 0.1301, 0.0, 1.0, 1.0, 0.1301, 0.0, 1.0, 1.0, 0.1301, 0.0, 1.0, 1.0, 0.1274, 0.0, 1.0, 1.0, 0.1119, 0.0, 1.0, 1.0, 0.1248, 0.0, 1.0, 1.0, 0.1274, 0.0, 1.0, 1.0, 0.1195, 0.0, 1.0, 1.0, 0.1248, 0.0, 1.0, 1.0, 0.1248, 0.0, 1.0, 1.0, 0.1274, 0.0, 1.0, 1.0, 0.1274, 0.0, 1.0, 1.0, 0.1301, 0.0, 1.0, 1.0, 0.1301, 0.0, 1.0, 1.0, 0.1274, 0.0, 1.0, 1.0, 0.1274, 0.0, 1.0, 1.0, 0.1274, 0.0, 1.0, 1.0, 0.1248, 0.0, 1.0, 1.0, 0.1301, 0.0, 1.0, 1.0, 0.1274, 0.0, 1.0, 1.0, 0.1248, 0.0, 1.0, 1.0, 0.1119, 0.0, 1.0, 1.0, 0.1195, 0.0, 1.0, 1.0, 0.1301, 0.0, 1.0, 1.0, 0.0999, 0.0, 1.0, 1.0, 0.1301, 0.0, 1.0, 1.0, 0.1274, 0.0, 1.0, 1.0, 0.1022, 0.0, 1.0, 1.0, 0.1195, 0.0, 1.0, 1.0, 0.1274, 0.0, 1.0, 1.0, 0.09531, 0.0, 1.0, 1.0, 0.09306, 0.0, 1.0, 1.0, 0.1274, 0.0, 1.0, 1.0, 0.1274, 0.0, 1.0, 1.0, 0.0999, 0.0, 1.0, 1.0, 0.09531, 0.0, 1.0, 1.0, 0.1022, 0.0, 1.0, 1.0, 0.1301, 0.0, 1.0, 1.0, 0.1274, 0.0, 1.0, 1.0, 0.1274, 0.0, 1.0, 1.0, 0.1301, 0.0, 1.0, 1.0, 0.09759, 0.0, 1.0, 1.0, 0.1022, 0.0, 1.0, 1.0, 0.1301, 0.0, 1.0, 1.0, 0.1195, 0.0, 1.0, 1.0, 0.09306, 0.0, 1.0, 1.0, 0.09759, 0.0, 1.0, 1.0, 0.0999, 0.0, 1.0, 1.0, 0.1022, 0.0, 1.0, 1.0, 0.147, 0.0, 1.0, 1.0, 0.147, 0.0, 1.0, 1.0, 0.09306, 0.0, 1.0, 1.0, 0.09531, 0.0, 1.0, 1.0, 0.1413, 0.0, 1.0, 1.0, 0.1384, 0.0, 1.0, 1.0, 0.09531, 0.0, 1.0, 1.0, 0.0999, 0.0, 1.0, 1.0, 0.147, 0.0, 1.0, 1.0, 0.1413, 0.0, 1.0, 1.0, 0.1022, 0.0, 1.0, 1.0, 0.1022, 0.0, 1.0, 1.0, 0.147, 0.0, 1.0, 1.0, 0.147, 0.0, 1.0, 1.0, 0.1022, 0.0, 1.0, 1.0, 0.09759, 0.0, 1.0, 1.0, 0.1413, 0.0, 1.0, 1.0, 0.147, 0.0, 1.0, 1.0, 0.09759, 0.0, 1.0, 1.0, 0.09306, 0.0, 1.0, 1.0, 0.1384, 0.0, 1.0, 1.0, 0.1413, 0.0, 1.0, 1.0, 0.1301, 0.0, 1.0, 1.0, 0.0999, 0.0, 1.0, 1.0, 0.1274, 0.0, 1.0, 1.0, 0.09759, 0.0, 1.0, 1.0, 0.1301, 0.0, 1.0, 1.0, 0.1301, 0.0, 1.0, 1.0, 0.1274, 0.0, 1.0, 1.0, 0.1301, 0.0, 1.0, 1.0, 0.1022, 0.0, 1.0, 1.0, 0.1022, 0.0, 1.0, 1.0, 0.1301, 0.0, 1.0, 1.0, 0.1301, 0.0, 1.0, 1.0, 0.1301, 0.0, 1.0, 1.0, 0.1274, 0.0, 1.0, 1.0, 0.1301, 0.0, 1.0, 1.0, 0.0999, 0.0, 1.0, 1.0, 0.1301, 0.0, 1.0, 1.0, 0.1274, 0.0, 1.0, 1.0, 0.1301, 0.0, 1.0, 1.0, 0.0999, 0.0, 1.0, 1.0, 0.1248, 0.0, 1.0, 1.0, 0.1301, 0.0, 1.0, 1.0, 0.1301, 0.0, 1.0, 1.0, 0.1274, 0.0, 1.0, 1.0, 0.09759, 0.0, 1.0, 1.0, 0.1301, 0.0, 1.0, 1.0, 0.1248, 0.0, 1.0, 1.0, 0.0, 0.0, 0.0, 1.0, 0.0, 0.0, 0.0, 1.0, 0.0, 0.0, 0.0, 1.0, 0.0, 0.0, 0.0, 1.0, 0.0, 0.0, 0.0, 1.0, 0.0, 0.0, 0.0, 1.0, 0.0, 0.0, 0.0, 1.0, 0.0, 0.0, 0.0, 1.0, 0.0, 0.0, 0.0, 1.0, 0.0, 0.0, 0.0, 1.0, 0.0, 0.0, 0.0, 1.0, 0.0, 0.0, 0.0, 1.0, 0.0, 0.0, 0.0, 1.0, 0.0, 0.0, 0.0, 1.0, 0.0, 0.0, 0.0, 1.0, 0.0, 0.0, 0.0, 1.0, 0.0, 0.0, 0.0, 1.0, 0.0, 0.0, 0.0, 1.0, 0.0, 0.0, 0.0, 1.0, 0.0, 0.0, 0.0, 1.0])
me_mesh.materials.append(mat_nature8)
me_mesh.update()
me_mesh.normals_split_custom_set([tuple(v) for v in zip(*[iter([0.01301, 0.9998, 0.01478, 0.01241, 0.9998, 0.0165, 0.003365, 0.9997, 0.02538, 0.009547, 0.9997, 0.02426, 0.01244, 0.997, 0.07616, 0.01135, 0.997, 0.07619, 0.01152, 0.997, 0.07646, 0.01276, 0.997, 0.07628, 0.009906, 0.9996, 0.02718, 0.003881, 0.9996, 0.02834, 0.002389, 0.9997, 0.02238, 0.01162, 0.9997, 0.02064, 0.001802, 0.9998, 0.01784, 0.002432, 0.9997, 0.02229, 0.003853, 0.9996, 0.02831, 0.003412, 0.9997, 0.02534, 0.0116, 0.9997, 0.0206, 0.01304, 0.9998, 0.01478, 0.00948, 0.9997, 0.02422, 0.00988, 0.9996, 0.02715, 0.009148, 0.9992, 0.03886, 0.004932, 0.9992, 0.03942, 0.003824, 0.9996, 0.02838, 0.00998, 0.9996, 0.0272, 0.00346, 0.9997, 0.02532, 0.003753, 0.9996, 0.02827, 0.004973, 0.9992, 0.03931, 0.004765, 0.9992, 0.03845, 0.009426, 0.9997, 0.02429, 0.00343, 0.9997, 0.02539, 0.004759, 0.9992, 0.03862, 0.00902, 0.9992, 0.03806, 0.009878, 0.9996, 0.02714, 0.009444, 0.9997, 0.02412, 0.008947, 0.9992, 0.03794, 0.009197, 0.9992, 0.03875, 0.008966, 0.9992, 0.03802, 0.00475, 0.9992, 0.03853, 0.007462, 0.999, 0.04514, 0.004847, 0.9992, 0.03855, 0.004956, 0.9992, 0.03939, -0.002651, 0.9985, 0.05523, -0.003807, 0.9988, 0.04816, 0.009425, 0.9984, 0.05645, 0.009264, 0.9992, 0.03882, 0.02063, 0.9984, 0.05218, 0.009163, 0.9992, 0.03877, 0.008995, 0.9992, 0.03805, 0.01921, 0.9988, 0.04509, 0.02067, 0.9984, 0.05212, 0.007442, 0.999, 0.04515, 0.00476, 0.9992, 0.03854, -0.00371, 0.9988, 0.04807, 0.01746, 0.999, 0.04007, 0.007485, 0.999, 0.04514, 0.0192, 0.9988, 0.04502, 0.0115, 0.997, 0.07652, 0.01137, 0.997, 0.07619, 0.01055, 0.997, 0.07643, 0.01034, 0.997, 0.07658, 0.004971, 0.9992, 0.03941, 0.009411, 0.9984, 0.0564, -0.002547, 0.9985, 0.05528, 0.004935, 0.9992, 0.03934, 0.009215, 0.9992, 0.03881, 0.00945, 0.9984, 0.05649, 0.01925, 0.9988, 0.04508, 0.007448, 0.999, 0.04514, 0.007691, 0.9986, 0.05278, 0.009427, 0.9984, 0.05645, 0.02059, 0.9984, 0.05211, 0.0283, 0.9971, 0.07093, 0.01207, 0.997, 0.07634, 0.02066, 0.9984, 0.05215, 0.01924, 0.9988, 0.04511, 0.02348, 0.9981, 0.05717, 0.02836, 0.9971, 0.07092, 0.007484, 0.999, 0.04518, -0.0037, 0.9988, 0.04812, 0.007715, 0.9986, 0.05277, -0.003838, 0.9988, 0.04807, -0.002742, 0.9985, 0.05524, -0.00531, 0.9971, 0.07556, -0.00482, 0.9981, 0.06093, -0.002618, 0.9985, 0.05524, 0.009478, 0.9984, 0.05646, 0.01204, 0.997, 0.07635, -0.005342, 0.9971, 0.07556, 0.01204, 0.997, 0.07638, 0.02832, 0.9971, 0.07098, 0.02919, 0.9968, 0.07382, 0.01207, 0.9968, 0.07908, 0.02827, 0.9971, 0.07089, 0.02351, 0.9981, 0.05716, 0.02934, 0.9968, 0.07382, -0.004924, 0.9981, 0.06094, -0.005308, 0.9971, 0.07561, -0.005732, 0.9969, 0.07865, -0.005284, 0.9971, 0.07563, 0.01202, 0.997, 0.07632, 0.01204, 0.9968, 0.07909, -0.005738, 0.9969, 0.07858, 0.01398, 0.9983, 0.05658, 0.01464, 0.9984, 0.05441, 0.007611, 0.9986, 0.05271, 0.008145, 0.9985, 0.05489, 0.01208, 0.9968, 0.07901, 0.02928, 0.9968, 0.07373, 0.0273, 0.9969, 0.07401, 0.01197, 0.9968, 0.0788, 0.02923, 0.9968, 0.07374, 0.02352, 0.9981, 0.05713, 0.02171, 0.998, 0.05977, 0.02721, 0.9969, 0.07405, 0.003592, 0.9983, 0.05788, 0.002152, 0.9984, 0.05602, -0.00478, 0.9981, 0.06087, -0.00233, 0.998, 0.06289, -0.004846, 0.9981, 0.06088, -0.005792, 0.9969, 0.07858, -0.003612, 0.9969, 0.07835, -0.002377, 0.998, 0.06296, -0.00572, 0.9969, 0.07853, 0.01199, 0.9968, 0.07901, 0.01189, 0.9968, 0.0788, -0.003564, 0.9969, 0.07835, 0.01188, 0.9986, 0.0524, 0.01395, 0.9983, 0.05652, 0.008211, 0.9985, 0.05489, 0.008388, 0.9986, 0.05274, 0.01195, 0.9968, 0.07886, 0.02724, 0.9969, 0.07408, 0.01286, 0.9986, 0.05205, 0.008755, 0.9986, 0.05232, 0.02724, 0.9969, 0.07406, 0.02165, 0.998, 0.05974, 0.01189, 0.9986, 0.05248, 0.01292, 0.9986, 0.05203, 0.005508, 0.9986, 0.05322, 0.003635, 0.9983, 0.05803, -0.002326, 0.998, 0.06283, -0.002403, 0.998, 0.06302, -0.003566, 0.9969, 0.07839, 0.004588, 0.9986, 0.05307, 0.005384, 0.9986, 0.05329, -0.003539, 0.9969, 0.07837, 0.01198, 0.9968, 0.07886, 0.008809, 0.9986, 0.05235, 0.00463, 0.9986, 0.05314, 0.01184, 0.9986, 0.05245, 0.008354, 0.9986, 0.05274, 0.01139, 0.997, 0.0762, 0.01243, 0.997, 0.07623, 0.008791, 0.9986, 0.05233, 0.01286, 0.9986, 0.05209, 0.01287, 0.997, 0.0763, 0.01166, 0.997, 0.07658, 0.01284, 0.9986, 0.05205, 0.01183, 0.9986, 0.0524, 0.01242, 0.997, 0.07615, 0.01274, 0.997, 0.07629, 0.008384, 0.9986, 0.05267, 0.005437, 0.9986, 0.05324, 0.01058, 0.997, 0.07647, 0.01146, 0.997, 0.07622, 0.005423, 0.9986, 0.0533, 0.004684, 0.9986, 0.05316, 0.01036, 0.997, 0.07667, 0.01054, 0.997, 0.07641, 0.004611, 0.9986, 0.05315, 0.008679, 0.9986, 0.05238, 0.01156, 0.997, 0.07655, 0.01026, 0.997, 0.07673, 0.002169, 0.9984, 0.05606, -0.003735, 0.9988, 0.04816, -0.004788, 0.9981, 0.06099, 0.01921, 0.9988, 0.04506, 0.007689, 0.9986, 0.05278, 0.01462, 0.9984, 0.05447, 0.0082, 0.9985, 0.0549, 0.003564, 0.9983, 0.05787, 0.005319, 0.9986, 0.05324, 0.008235, 0.9986, 0.05268, 0.007703, 0.9986, 0.05271, 0.002148, 0.9984, 0.05606, 0.003628, 0.9983, 0.05792, 0.008146, 0.9985, 0.05491, 0.007724, 0.9986, 0.05276, -0.003753, 0.9988, 0.04813, 0.002178, 0.9984, 0.05612, 0.02179, 0.998, 0.05977, 0.01396, 0.9983, 0.05665, 0.01176, 0.9986, 0.05237, 0.02353, 0.9981, 0.05712, 0.01465, 0.9984, 0.05442, 0.01393, 0.9983, 0.05657, 0.02167, 0.998, 0.0597, 0.01918, 0.9988, 0.04501, 0.01465, 0.9984, 0.05453, 0.02344, 0.9981, 0.05718, -0.006228, 0.9999, 0.01194, -0.01769, 0.9998, 0.002028, -0.01198, 0.9999, 0.0105, -0.006099, 0.9999, 0.01407, -0.01367, 0.9995, 0.02893, -0.01463, 0.9995, 0.02831, -0.01584, 0.9994, 0.0303, -0.02235, 0.9994, 0.02777, -0.007946, 0.9998, 0.01741, -0.01378, 0.9998, 0.01377, -0.01953, 0.9998, 0.009183, 0.002974, 0.9997, 0.02341, -0.01766, 0.9998, 0.002034, -0.0252, 0.9995, 0.01933, -0.01383, 0.9998, 0.01379, -0.012, 0.9999, 0.01053, -0.008769, 0.9998, 0.01667, -0.006253, 0.9999, 0.01188, -0.006072, 0.9999, 0.01401, -0.007908, 0.9998, 0.01739, -0.009093, 0.9997, 0.02239, -0.01483, 0.9997, 0.01896, -0.01377, 0.9998, 0.01374, -0.007918, 0.9998, 0.01729, -0.01201, 0.9999, 0.01055, -0.01385, 0.9998, 0.01385, -0.01485, 0.9997, 0.01893, -0.0131, 0.9998, 0.01603, -0.006103, 0.9999, 0.01401, -0.01205, 0.9999, 0.01042, -0.01308, 0.9998, 0.01597, -0.007355, 0.9998, 0.01943, -0.007861, 0.9998, 0.01738, -0.006046, 0.9999, 0.01404, -0.007371, 0.9998, 0.01949, -0.009087, 0.9997, 0.02248, -0.007411, 0.9998, 0.01945, -0.01306, 0.9998, 0.01597, -0.006639, 0.9999, 0.01346, -0.01308, 0.9998, 0.01607, -0.01483, 0.9997, 0.0189, -0.02813, 0.9993, 0.02452, -0.02112, 0.9997, 0.00977, -0.02009, 0.9991, 0.03712, -0.01104, 0.9997, 0.0227, -0.005003, 0.9993, 0.03752, -0.009109, 0.9997, 0.02242, -0.007494, 0.9998, 0.01947, 0.004112, 0.9997, 0.02393, -0.005066, 0.9993, 0.03743, -0.006596, 0.9999, 0.01348, -0.01315, 0.9998, 0.016, -0.02119, 0.9997, 0.009658, -0.007405, 0.9998, 0.01942, -0.006572, 0.9999, 0.01338, 0.004081, 0.9997, 0.02386, -0.01574, 0.9994, 0.03036, -0.0146, 0.9995, 0.02829, -0.01562, 0.9995, 0.02774, -0.01637, 0.9995, 0.02856, -0.01486, 0.9997, 0.0189, -0.02012, 0.9991, 0.03709, -0.02829, 0.9993, 0.02454, -0.01485, 0.9997, 0.01891, -0.0091, 0.9997, 0.02234, -0.02016, 0.9991, 0.03713, 0.004081, 0.9997, 0.02393, 0.0006354, 0.9997, 0.0231, -0.00776, 0.9999, 0.01455, -0.02014, 0.9991, 0.0372, -0.004991, 0.9993, 0.03749, -0.006373, 0.9989, 0.04538, -0.02311, 0.9988, 0.04262, -0.004981, 0.9993, 0.03742, 0.004118, 0.9997, 0.02388, 0.003118, 0.9995, 0.03207, -0.006375, 0.999, 0.04526, -0.006568, 0.9999, 0.01351, -0.02117, 0.9997, 0.00974, -0.007782, 0.9999, 0.01452, -0.02124, 0.9997, 0.009681, -0.02821, 0.9993, 0.02446, -0.03396, 0.999, 0.02992, -0.02739, 0.9995, 0.01508, -0.02825, 0.9993, 0.02445, -0.02016, 0.9991, 0.03715, -0.02311, 0.9988, 0.04258, -0.03401, 0.999, 0.02997, -0.02308, 0.9988, 0.04271, -0.006428, 0.999, 0.0453, -0.006006, 0.9989, 0.04665, -0.02368, 0.9988, 0.04392, -0.006468, 0.999, 0.04533, 0.003112, 0.9995, 0.03222, -0.006044, 0.9989, 0.04669, -0.0274, 0.9995, 0.01512, -0.03402, 0.999, 0.02997, -0.035, 0.9989, 0.03147, -0.03402, 0.999, 0.02989, -0.02309, 0.9988, 0.04263, -0.02361, 0.9988, 0.04392, -0.03491, 0.9989, 0.03154, -0.004213, 0.9997, 0.02427, -0.001647, 0.9998, 0.02222, -0.007821, 0.9999, 0.01448, -0.009684, 0.9998, 0.01803, -0.02365, 0.9988, 0.04391, -0.005972, 0.9989, 0.04667, -0.00774, 0.999, 0.04437, -0.0225, 0.9989, 0.04211, -0.00607, 0.9989, 0.04665, 0.003138, 0.9995, 0.03213, -0.001948, 0.9994, 0.03361, -0.007679, 0.999, 0.0444, -0.01733, 0.9997, 0.017, -0.01703, 0.9998, 0.01366, -0.02745, 0.9995, 0.01513, -0.02597, 0.9995, 0.02023, -0.02741, 0.9995, 0.01511, -0.0349, 0.9989, 0.03141, -0.03198, 0.999, 0.03165, -0.02599, 0.9995, 0.02027, -0.03492, 0.9989, 0.03145, -0.02361, 0.9988, 0.04393, -0.0226, 0.9989, 0.04211, -0.03198, 0.999, 0.03158, -0.006976, 0.9997, 0.02493, -0.004188, 0.9997, 0.02423, -0.009721, 0.9998, 0.01795, -0.01085, 0.9997, 0.02067, -0.02259, 0.9989, 0.04219, -0.007663, 0.999, 0.04444, -0.008226, 0.9995, 0.0292, -0.01509, 0.9995, 0.02846, -0.007754, 0.999, 0.04447, -0.001985, 0.9994, 0.03361, -0.007045, 0.9997, 0.02486, -0.00822, 0.9995, 0.02907, -0.02374, 0.9995, 0.02251, -0.01737, 0.9997, 0.01701, -0.02591, 0.9995, 0.02024, -0.02588, 0.9995, 0.02026, -0.03197, 0.999, 0.03167, -0.01928, 0.9995, 0.02302, -0.01622, 0.9997, 0.01991, -0.03205, 0.999, 0.03163, -0.0226, 0.9989, 0.0422, -0.01516, 0.9995, 0.02841, -0.01938, 0.9995, 0.02306, -0.006946, 0.9997, 0.02491, -0.0108, 0.9997, 0.02068, -0.01463, 0.9995, 0.02827, -0.01358, 0.9995, 0.02889, -0.01507, 0.9995, 0.02845, -0.008298, 0.9995, 0.02925, -0.0138, 0.9995, 0.02993, -0.01579, 0.9994, 0.03037, -0.008185, 0.9995, 0.02911, -0.007086, 0.9997, 0.02499, -0.01362, 0.9995, 0.0289, -0.0139, 0.9995, 0.02998, -0.01083, 0.9997, 0.02059, -0.02639, 0.9995, 0.01944, -0.01555, 0.9995, 0.02776, -0.01463, 0.9995, 0.02828, -0.01616, 0.9997, 0.01976, -0.01933, 0.9995, 0.02309, -0.01639, 0.9995, 0.02851, -0.01569, 0.9995, 0.02786, -0.01942, 0.9995, 0.023, -0.0151, 0.9995, 0.02845, -0.01577, 0.9994, 0.03041, -0.01639, 0.9995, 0.02858, -0.01702, 0.9998, 0.01368, -0.02121, 0.9997, 0.009714, -0.02751, 0.9995, 0.01515, 0.004137, 0.9997, 0.02399, -0.007774, 0.9999, 0.01458, -0.001678, 0.9998, 0.02215, -0.009691, 0.9998, 0.018, -0.01741, 0.9997, 0.01701, -0.01626, 0.9997, 0.01979, -0.01084, 0.9997, 0.02066, -0.007782, 0.9999, 0.01454, -0.01698, 0.9998, 0.01369, -0.01731, 0.9997, 0.01703, -0.009657, 0.9998, 0.01806, -0.007762, 0.9999, 0.01451, -0.0211, 0.9997, 0.009726, -0.01694, 0.9998, 0.01369, -0.001991, 0.9994, 0.0336, -0.004168, 0.9997, 0.02429, -0.007055, 0.9997, 0.02481, 0.003184, 0.9995, 0.03216, -0.001603, 0.9998, 0.02223, -0.004161, 0.9997, 0.0243, -0.001926, 0.9994, 0.03364, 0.004113, 0.9997, 0.02385, -0.001629, 0.9998, 0.02216, 0.003181, 0.9995, 0.03216, -0.01534, 0.9999, 0.001336, -0.001792, 0.9999, -0.0124, -0.00631, 0.9999, -0.01155, -0.01316, 0.9999, -0.006092, -0.03354, 0.9985, -0.04291, -0.03235, 0.9985, -0.04329, -0.03313, 0.9985, -0.04432, -0.03416, 0.9985, -0.04329, -0.01528, 0.9998, -0.009358, -0.008402, 0.9999, -0.01478, -0.007399, 0.9998, -0.01633, -0.01766, 0.9998, -0.008271, -0.00179, 0.9999, -0.01234, -0.007373, 0.9998, -0.01638, -0.008399, 0.9999, -0.01471, -0.006282, 0.9999, -0.01149, -0.01765, 0.9998, -0.008285, -0.01528, 0.9999, 0.001292, -0.01311, 0.9999, -0.00611, -0.01526, 0.9998, -0.009266, -0.01876, 0.9997, -0.01798, -0.01312, 0.9997, -0.02175, -0.008379, 0.9999, -0.01471, -0.008966, 0.9999, -0.01346, -0.006283, 0.9999, -0.0115, -0.008445, 0.9999, -0.01476, -0.01319, 0.9997, -0.02178, -0.01197, 0.9997, -0.01996, -0.01307, 0.9999, -0.006077, -0.00723, 0.9999, -0.01085, -0.01188, 0.9997, -0.0199, -0.01748, 0.9997, -0.01605, -0.01532, 0.9998, -0.009339, -0.01319, 0.9999, -0.006138, -0.01756, 0.9997, -0.01608, -0.01884, 0.9997, -0.01798, -0.01752, 0.9997, -0.0161, -0.01195, 0.9997, -0.01988, -0.01764, 0.9996, -0.02098, -0.01196, 0.9997, -0.01983, -0.01326, 0.9997, -0.02185, -0.01504, 0.999, -0.04131, -0.006846, 0.9995, -0.03144, -0.02836, 0.9989, -0.03708, -0.01884, 0.9997, -0.01793, -0.03693, 0.999, -0.02584, -0.01877, 0.9997, -0.01797, -0.01745, 0.9997, -0.01614, -0.03014, 0.9994, -0.01572, -0.03709, 0.999, -0.02591, -0.01759, 0.9996, -0.02103, -0.01196, 0.9997, -0.01986, -0.00679, 0.9995, -0.03139, -0.01752, 0.9997, -0.01604, -0.01762, 0.9996, -0.02098, -0.03009, 0.9994, -0.01571, -0.03567, 0.9985, -0.04239, -0.03233, 0.9985, -0.04332, -0.0305, 0.9985, -0.04502, -0.03062, 0.9985, -0.04571, -0.01317, 0.9997, -0.02182, -0.02848, 0.9989, -0.03704, -0.01508, 0.999, -0.04118, -0.01316, 0.9997, -0.02175, -0.01876, 0.9997, -0.01788, -0.0284, 0.9989, -0.03695, -0.03004, 0.9994, -0.01575, -0.0177, 0.9996, -0.02103, -0.02091, 0.9994, -0.02738, -0.02846, 0.9989, -0.03703, -0.03695, 0.999, -0.02589, -0.04475, 0.9984, -0.0358, -0.03417, 0.9982, -0.0488, -0.03707, 0.999, -0.0259, -0.03015, 0.9994, -0.01575, -0.04055, 0.9988, -0.02577, -0.04475, 0.9984, -0.03574, -0.01767, 0.9996, -0.02093, -0.006769, 0.9995, -0.03147, -0.02088, 0.9994, -0.02739, -0.006808, 0.9995, -0.03148, -0.01506, 0.999, -0.04125, -0.01964, 0.9984, -0.05267, -0.01196, 0.9989, -0.04504, -0.01507, 0.999, -0.04126, -0.02845, 0.9989, -0.03704, -0.03424, 0.9982, -0.04876, -0.0196, 0.9984, -0.05264, -0.03428, 0.9982, -0.04877, -0.04475, 0.9984, -0.03576, -0.048, 0.9981, -0.03891, -0.03731, 0.9979, -0.05347, -0.04481, 0.9984, -0.03579, -0.04049, 0.9989, -0.02564, -0.04799, 0.9981, -0.03892, -0.01199, 0.9989, -0.0449, -0.01959, 0.9984, -0.05261, -0.02126, 0.9982, -0.05676, -0.01958, 0.9984, -0.05271, -0.03429, 0.9982, -0.04878, -0.03736, 0.9979, -0.0534, -0.02131, 0.9982, -0.05675, -0.03016, 0.9991, -0.02916, -0.02953, 0.9992, -0.02607, -0.02088, 0.9994, -0.02737, -0.02296, 0.9993, -0.0302, -0.03748, 0.9979, -0.0534, -0.04803, 0.9981, -0.03889, -0.04544, 0.9982, -0.03985, -0.03668, 0.998, -0.0523, -0.04789, 0.9981, -0.03892, -0.04048, 0.9989, -0.02569, -0.03922, 0.9987, -0.031, -0.04536, 0.9982, -0.03986, -0.01862, 0.9991, -0.03695, -0.01588, 0.9993, -0.03527, -0.012, 0.9989, -0.04497, -0.01734, 0.9988, -0.04573, -0.01203, 0.9989, -0.0449, -0.0213, 0.9982, -0.05673, -0.02317, 0.9982, -0.05474, -0.01731, 0.9988, -0.04565, -0.02124, 0.9982, -0.05678, -0.03734, 0.9979, -0.05352, -0.03666, 0.998, -0.0523, -0.02309, 0.9982, -0.05481, -0.0268, 0.9993, -0.0277, -0.0301, 0.9991, -0.02913, -0.02291, 0.9993, -0.03018, -0.02288, 0.9993, -0.02921, -0.03665, 0.998, -0.0523, -0.0454, 0.9982, -0.03982, -0.02855, 0.9992, -0.02843, -0.02488, 0.9992, -0.03174, -0.04537, 0.9982, -0.03986, -0.03923, 0.9987, -0.03104, -0.02677, 0.9993, -0.02775, -0.02859, 0.9992, -0.02846, -0.01914, 0.9993, -0.0329, -0.01858, 0.9991, -0.03683, -0.0173, 0.9988, -0.04575, -0.01736, 0.9988, -0.04567, -0.02315, 0.9982, -0.05473, -0.01909, 0.9992, -0.03477, -0.01912, 0.9993, -0.03297, -0.02311, 0.9982, -0.05477, -0.03664, 0.998, -0.05228, -0.02487, 0.9992, -0.03171, -0.01906, 0.9992, -0.03485, -0.02678, 0.9993, -0.02775, -0.02287, 0.9993, -0.02921, -0.03231, 0.9985, -0.04327, -0.03355, 0.9985, -0.0429, -0.02482, 0.9992, -0.03174, -0.02856, 0.9992, -0.02845, -0.03422, 0.9985, -0.04327, -0.03315, 0.9985, -0.04433, -0.02855, 0.9992, -0.02838, -0.02679, 0.9993, -0.02775, -0.03354, 0.9985, -0.04283, -0.03414, 0.9985, -0.04319, -0.0229, 0.9993, -0.02918, -0.01914, 0.9993, -0.03286, -0.03051, 0.9985, -0.04505, -0.03237, 0.9985, -0.04319, -0.01903, 0.9993, -0.03283, -0.01906, 0.9992, -0.0348, -0.03051, 0.9985, -0.04566, -0.03046, 0.9985, -0.04501, -0.01909, 0.9992, -0.03482, -0.02491, 0.9992, -0.03168, -0.03315, 0.9985, -0.04432, -0.03053, 0.9985, -0.0457, -0.01589, 0.9993, -0.03524, -0.006775, 0.9995, -0.03151, -0.01201, 0.9989, -0.04495, -0.0301, 0.9994, -0.01575, -0.02091, 0.9994, -0.02739, -0.02952, 0.9992, -0.02609, -0.02301, 0.9993, -0.03033, -0.01859, 0.9991, -0.03695, -0.01915, 0.9993, -0.03294, -0.02289, 0.9993, -0.02929, -0.02091, 0.9994, -0.02731, -0.01585, 0.9993, -0.03527, -0.0186, 0.9991, -0.03694, -0.02301, 0.9993, -0.0302, -0.02093, 0.9994, -0.02733, -0.006821, 0.9995, -0.03153, -0.01587, 0.9993, -0.03529, -0.03912, 0.9988, -0.03102, -0.03017, 0.9991, -0.02927, -0.0268, 0.9993, -0.02775, -0.04051, 0.9988, -0.02575, -0.02953, 0.9992, -0.02612, -0.03016, 0.9991, -0.02922, -0.03927, 0.9987, -0.03102, -0.03008, 0.9994, -0.01575, -0.02946, 0.9992, -0.02609, -0.04052, 0.9988, -0.02577, 0.0186, 0.9998, -0.003786, 0.01783, 0.9998, 0.009384, 0.01999, 0.9998, 0.005073, 0.01999, 0.9998, -0.001905, 0.06125, 0.9981, 0.001248, 0.06088, 0.9981, 0.002491, 0.06216, 0.9981, 0.00241, 0.06188, 0.9981, 0.0009719, 0.02379, 0.9997, -0.001987, 0.02379, 0.9997, 0.005104, 0.0235, 0.9997, 0.009298, 0.02427, 0.9997, -0.003792, 0.01775, 0.9998, 0.00933, 0.02009, 0.9998, 0.009349, 0.0239, 0.9997, 0.005135, 0.01991, 0.9998, 0.005103, 0.02421, 0.9997, -0.003745, 0.01866, 0.9998, -0.003735, 0.01995, 0.9998, -0.001901, 0.02387, 0.9997, -0.001889, 0.03235, 0.9995, -0.001813, 0.03235, 0.9995, 0.004996, 0.02372, 0.9997, 0.005155, 0.02373, 0.9997, 0.0, 0.02002, 0.9998, 0.005129, 0.02382, 0.9997, 0.00513, 0.03236, 0.9995, 0.005034, 0.03004, 0.9995, 0.005034, 0.01989, 0.9998, -0.001983, 0.01989, 0.9998, 0.0, 0.03, 0.9995, 0.005002, 0.03, 0.9995, -0.001815, 0.02384, 0.9997, -0.001918, 0.01999, 0.9998, -0.001918, 0.03008, 0.9995, -0.001822, 0.03232, 0.9995, -0.001822, 0.03004, 0.9995, -0.001772, 0.03004, 0.9995, 0.004976, 0.03421, 0.9994, 0.002447, 0.03008, 0.9995, 0.004942, 0.03239, 0.9995, 0.005044, 0.04952, 0.9987, 0.01431, 0.0367, 0.9992, 0.01579, 0.05356, 0.9986, 0.002502, 0.03233, 0.9995, -0.001869, 0.04952, 0.9987, -0.01099, 0.03232, 0.9995, -0.00177, 0.03007, 0.9995, -0.001734, 0.03722, 0.9992, -0.01104, 0.04961, 0.9987, -0.01103, 0.03413, 0.9994, 0.002339, 0.03002, 0.9995, 0.005007, 0.03672, 0.9992, 0.01581, 0.03003, 0.9995, -0.001815, 0.03416, 0.9994, 0.002434, 0.0372, 0.9992, -0.01099, 0.06166, 0.9981, -0.006578, 0.06086, 0.9981, 0.002402, 0.06121, 0.9981, 0.003444, 0.06186, 0.9981, 0.003784, 0.03233, 0.9995, 0.004961, 0.05353, 0.9986, 0.002396, 0.04955, 0.9987, 0.01427, 0.03236, 0.9995, 0.005047, 0.03229, 0.9995, -0.001838, 0.05355, 0.9986, 0.002475, 0.03728, 0.9992, -0.01101, 0.03426, 0.9994, 0.002333, 0.04131, 0.9991, 0.003126, 0.05352, 0.9986, 0.002535, 0.04956, 0.9987, -0.01103, 0.06155, 0.998, -0.01355, 0.07583, 0.9971, 0.004346, 0.04957, 0.9987, -0.01108, 0.03723, 0.9992, -0.011, 0.05133, 0.9986, -0.01418, 0.06151, 0.998, -0.01357, 0.0342, 0.9994, 0.002417, 0.03676, 0.9992, 0.01585, 0.04133, 0.9991, 0.00319, 0.03681, 0.9992, 0.01582, 0.04956, 0.9987, 0.01439, 0.06152, 0.998, 0.01685, 0.05088, 0.9985, 0.0189, 0.04956, 0.9987, 0.01426, 0.05354, 0.9986, 0.002497, 0.07583, 0.9971, 0.004218, 0.06154, 0.998, 0.0168, 0.07588, 0.9971, 0.00418, 0.06157, 0.998, -0.01358, 0.07392, 0.9971, -0.01642, 0.07988, 0.9968, 0.004077, 0.06157, 0.998, -0.01362, 0.05142, 0.9986, -0.01422, 0.0739, 0.9971, -0.01634, 0.05084, 0.9985, 0.0189, 0.06148, 0.998, 0.01683, 0.0738, 0.9971, 0.01975, 0.06159, 0.998, 0.0169, 0.0758, 0.9971, 0.004229, 0.07975, 0.9968, 0.004087, 0.07378, 0.9971, 0.01978, 0.04793, 0.9988, -0.005077, 0.04501, 0.999, -0.006286, 0.04127, 0.9991, 0.003112, 0.0448, 0.999, 0.003011, 0.07981, 0.9968, 0.00409, 0.07402, 0.9971, -0.01647, 0.07354, 0.9972, -0.01371, 0.07861, 0.9969, 0.003993, 0.07395, 0.9971, -0.01637, 0.05126, 0.9986, -0.01417, 0.05445, 0.9984, -0.0116, 0.07347, 0.9972, -0.01368, 0.04798, 0.9988, 0.008897, 0.04506, 0.9989, 0.0103, 0.05086, 0.9985, 0.01892, 0.05452, 0.9984, 0.01483, 0.05077, 0.9985, 0.01889, 0.07375, 0.9971, 0.01975, 0.07326, 0.9972, 0.01707, 0.05447, 0.9984, 0.01482, 0.0738, 0.9971, 0.01978, 0.07982, 0.9968, 0.004069, 0.07863, 0.9969, 0.003995, 0.07335, 0.9972, 0.01708, 0.04491, 0.999, -0.003089, 0.048, 0.9988, -0.005134, 0.04482, 0.999, 0.00294, 0.04391, 0.999, 0.002635, 0.0786, 0.9969, 0.004039, 0.07349, 0.9972, -0.01372, 0.04643, 0.9989, -0.00414, 0.04714, 0.9989, 0.00249, 0.07353, 0.9972, -0.01375, 0.0545, 0.9984, -0.0116, 0.04483, 0.999, -0.003058, 0.04642, 0.9989, -0.00415, 0.04481, 0.999, 0.006302, 0.04792, 0.9988, 0.008894, 0.05457, 0.9984, 0.01484, 0.05454, 0.9984, 0.01485, 0.07335, 0.9972, 0.01709, 0.04643, 0.9989, 0.007328, 0.04489, 0.999, 0.006305, 0.07329, 0.9972, 0.01707, 0.07856, 0.9969, 0.003964, 0.04713, 0.9989, 0.002425, 0.04641, 0.9989, 0.007327, 0.04489, 0.999, -0.003031, 0.04392, 0.999, 0.002605, 0.06087, 0.9981, 0.002456, 0.06119, 0.9981, 0.001259, 0.04714, 0.9989, 0.002501, 0.04638, 0.9989, -0.004158, 0.0619, 0.9981, 0.0008619, 0.06217, 0.9981, 0.002378, 0.04641, 0.9989, -0.004131, 0.04488, 0.999, -0.003061, 0.06108, 0.9981, 0.001214, 0.0618, 0.9981, 0.0009285, 0.04392, 0.999, 0.002587, 0.04484, 0.999, 0.006239, 0.0612, 0.9981, 0.003499, 0.06082, 0.9981, 0.002371, 0.04483, 0.999, 0.006251, 0.04641, 0.9989, 0.00734, 0.06183, 0.9981, 0.003865, 0.06125, 0.9981, 0.00349, 0.04642, 0.9989, 0.007346, 0.04712, 0.9989, 0.00242, 0.06221, 0.9981, 0.002399, 0.06188, 0.9981, 0.003919, 0.04507, 0.9989, 0.01028, 0.03679, 0.9992, 0.0158, 0.05084, 0.9985, 0.01886, 0.03726, 0.9992, -0.01102, 0.0413, 0.9991, 0.00312, 0.04506, 0.999, -0.006278, 0.04489, 0.999, 0.003077, 0.04791, 0.9988, 0.008889, 0.04488, 0.999, 0.006288, 0.04389, 0.999, 0.002668, 0.04127, 0.9991, 0.00315, 0.04503, 0.9989, 0.01026, 0.04794, 0.9988, 0.008923, 0.04481, 0.999, 0.002989, 0.04129, 0.9991, 0.003133, 0.03678, 0.9992, 0.01579, 0.04501, 0.9989, 0.01022, 0.05455, 0.9984, -0.01157, 0.04796, 0.9988, -0.005133, 0.04487, 0.999, -0.002996, 0.05137, 0.9986, -0.01419, 0.04506, 0.999, -0.006282, 0.04796, 0.9988, -0.00505, 0.05452, 0.9984, -0.01163, 0.03727, 0.9992, -0.01104, 0.04499, 0.999, -0.00623, 0.0513, 0.9986, -0.01415, -0.001884, 0.9999, -0.01509, 0.008703, 1.0, 0.001372, 0.007458, 0.9999, -0.008154, 0.003672, 0.9999, -0.01414, 0.02186, 0.9997, -0.01434, 0.02202, 0.9997, -0.01324, 0.02418, 0.9996, -0.01358, 0.02277, 0.9996, -0.01475, 0.00866, 0.9999, -0.01443, 0.01183, 0.9999, -0.00743, 0.01351, 0.9999, -0.002032, 0.008315, 0.9999, -0.0129, 0.00862, 1.0, 0.001427, 0.02269, 0.9997, -0.003853, 0.01183, 0.9999, -0.007498, 0.007396, 0.9999, -0.00816, 0.007794, 0.9999, -0.0153, -0.001826, 0.9999, -0.01512, 0.003635, 0.9999, -0.01422, 0.008663, 0.9999, -0.01437, 0.01416, 0.9998, -0.01521, 0.01577, 0.9998, -0.009482, 0.01178, 0.9999, -0.007536, 0.00857, 0.9999, -0.01439, 0.007518, 0.9999, -0.008214, 0.01184, 0.9999, -0.007495, 0.01584, 0.9998, -0.009499, 0.01199, 0.9999, -0.01004, 0.003628, 0.9999, -0.01427, 0.007438, 0.9999, -0.008134, 0.01193, 0.9999, -0.01001, 0.009939, 0.9998, -0.01545, 0.008646, 0.9999, -0.01449, 0.003715, 0.9999, -0.01435, 0.009954, 0.9998, -0.01544, 0.01416, 0.9998, -0.01526, 0.009956, 0.9998, -0.01551, 0.01191, 0.9999, -0.009969, 0.00538, 0.9999, -0.01192, 0.01188, 0.9999, -0.01009, 0.0158, 0.9998, -0.009433, 0.02792, 0.9996, -0.001913, 0.01369, 0.9999, 0.001895, 0.0316, 0.9994, -0.015, 0.01407, 0.9998, -0.01527, 0.02273, 0.9994, -0.02547, 0.0141, 0.9998, -0.01519, 0.009945, 0.9998, -0.01536, 0.006637, 0.9997, -0.02382, 0.02266, 0.9994, -0.02537, 0.005371, 0.9999, -0.01188, 0.01185, 0.9999, -0.009921, 0.01359, 0.9999, 0.00186, 0.009859, 0.9998, -0.0154, 0.005395, 0.9999, -0.01186, 0.006496, 0.9997, -0.02386, 0.02415, 0.9996, -0.0137, 0.02202, 0.9997, -0.01325, 0.02227, 0.9997, -0.01226, 0.02323, 0.9997, -0.0122, 0.01586, 0.9998, -0.009384, 0.03159, 0.9994, -0.01499, 0.02787, 0.9996, -0.002021, 0.01581, 0.9998, -0.009499, 0.0142, 0.9998, -0.01524, 0.0317, 0.9994, -0.015, 0.006603, 0.9997, -0.02367, 0.005548, 0.9999, -0.01211, 0.006989, 0.9999, -0.01132, 0.03157, 0.9994, -0.0149, 0.0227, 0.9994, -0.02535, 0.02892, 0.9992, -0.02901, 0.03711, 0.9992, -0.01603, 0.02268, 0.9994, -0.02545, 0.006534, 0.9997, -0.02377, 0.0141, 0.9995, -0.02743, 0.02903, 0.9992, -0.02901, 0.005492, 0.9999, -0.01194, 0.01369, 0.9999, 0.001824, 0.007011, 0.9999, -0.01128, 0.01368, 0.9999, 0.001956, 0.02787, 0.9996, -0.001957, 0.03504, 0.9994, -0.001138, 0.02105, 0.9998, 0.00309, 0.02782, 0.9996, -0.001974, 0.03165, 0.9994, -0.01497, 0.03713, 0.9992, -0.01601, 0.03491, 0.9994, -0.001118, 0.03716, 0.9992, -0.01608, 0.02907, 0.9992, -0.02899, 0.02993, 0.9991, -0.0312, 0.03835, 0.9991, -0.01628, 0.02903, 0.9992, -0.02897, 0.01397, 0.9995, -0.02738, 0.0299, 0.9991, -0.03117, 0.02095, 0.9998, 0.003018, 0.035, 0.9994, -0.001049, 0.03658, 0.9993, 0.001545, 0.03497, 0.9994, -0.001101, 0.0372, 0.9992, -0.01605, 0.03834, 0.9991, -0.01634, 0.03658, 0.9993, 0.001559, 0.01215, 0.9998, -0.01851, 0.009192, 0.9998, -0.01907, 0.007026, 0.9999, -0.0113, 0.01137, 0.9999, -0.01152, 0.03835, 0.9991, -0.01634, 0.02989, 0.9991, -0.03113, 0.02926, 0.9992, -0.02838, 0.03642, 0.9992, -0.01604, 0.0299, 0.9991, -0.03108, 0.01403, 0.9995, -0.02735, 0.01725, 0.9995, -0.0256, 0.02924, 0.9992, -0.02832, 0.01568, 0.9999, -0.005876, 0.01349, 0.9999, -0.003174, 0.02098, 0.9998, 0.003073, 0.02338, 0.9997, -0.0008388, 0.02098, 0.9998, 0.003021, 0.03651, 0.9993, 0.001475, 0.03484, 0.9994, -0.00195, 0.02332, 0.9997, -0.0008961, 0.03656, 0.9993, 0.001496, 0.03834, 0.9991, -0.01636, 0.03644, 0.9992, -0.01594, 0.03493, 0.9994, -0.001938, 0.01506, 0.9998, -0.01652, 0.01205, 0.9998, -0.01848, 0.0113, 0.9999, -0.01157, 0.01386, 0.9998, -0.01251, 0.03634, 0.9992, -0.01602, 0.02926, 0.9992, -0.02829, 0.01874, 0.9997, -0.01824, 0.02257, 0.9997, -0.01323, 0.02919, 0.9992, -0.02827, 0.01737, 0.9995, -0.0256, 0.0151, 0.9998, -0.01646, 0.01875, 0.9997, -0.01817, 0.02614, 0.9997, -0.003344, 0.01566, 0.9999, -0.005878, 0.02331, 0.9997, -0.0008879, 0.0233, 0.9997, -0.0009104, 0.03486, 0.9994, -0.001989, 0.02119, 0.9997, -0.008452, 0.0171, 0.9998, -0.008658, 0.03488, 0.9994, -0.001917, 0.03641, 0.9992, -0.01595, 0.02254, 0.9997, -0.0132, 0.02121, 0.9997, -0.008368, 0.01507, 0.9998, -0.01651, 0.01389, 0.9998, -0.01252, 0.02195, 0.9997, -0.0132, 0.02179, 0.9997, -0.01428, 0.0225, 0.9997, -0.01327, 0.01876, 0.9997, -0.01825, 0.0227, 0.9996, -0.01475, 0.02413, 0.9996, -0.0137, 0.01879, 0.9997, -0.01819, 0.01509, 0.9998, -0.01645, 0.02178, 0.9997, -0.01428, 0.02273, 0.9996, -0.01477, 0.01391, 0.9998, -0.01248, 0.01711, 0.9998, -0.008597, 0.02223, 0.9997, -0.01223, 0.02201, 0.9997, -0.01317, 0.01712, 0.9998, -0.008661, 0.02121, 0.9997, -0.008421, 0.02322, 0.9997, -0.01217, 0.02234, 0.9997, -0.01229, 0.0212, 0.9997, -0.008292, 0.02261, 0.9997, -0.01321, 0.02418, 0.9996, -0.01367, 0.02331, 0.9997, -0.01215, 0.01346, 0.9999, -0.003261, 0.01373, 0.9999, 0.00184, 0.02094, 0.9998, 0.00301, 0.006581, 0.9997, -0.02367, 0.006981, 0.9999, -0.01136, 0.009187, 0.9998, -0.01907, 0.01132, 0.9999, -0.0115, 0.01568, 0.9999, -0.005904, 0.01707, 0.9998, -0.008608, 0.01386, 0.9998, -0.0125, 0.006998, 0.9999, -0.01133, 0.01347, 0.9999, -0.003262, 0.01568, 0.9999, -0.005954, 0.01138, 0.9999, -0.01158, 0.007044, 0.9999, -0.01131, 0.01366, 0.9999, 0.001775, 0.01349, 0.9999, -0.003279, 0.01733, 0.9995, -0.02571, 0.012, 0.9998, -0.01843, 0.01506, 0.9998, -0.01653, 0.014, 0.9995, -0.02741, 0.009143, 0.9998, -0.01915, 0.01211, 0.9998, -0.01858, 0.0173, 0.9995, -0.02567, 0.006551, 0.9997, -0.02373, 0.009139, 0.9998, -0.01906, 0.014, 0.9995, -0.02737, 0.001782, 0.9998, 0.01779, 0.013, 0.9998, 0.01467, 0.01161, 0.9997, 0.02058, 0.002413, 0.9997, 0.02235, -0.01762, 0.9998, 0.002005, -0.006207, 0.9999, 0.0119, -0.008853, 0.9998, 0.01668, -0.01945, 0.9998, 0.009099, -0.001787, 0.9999, -0.01243, -0.01523, 0.9999, 0.001343, -0.01763, 0.9998, -0.008248, -0.007308, 0.9998, -0.01632, 0.01786, 0.9998, 0.009387, 0.01865, 0.9998, -0.003779, 0.0242, 0.9997, -0.003753, 0.02356, 0.9997, 0.00938, 0.008701, 1.0, 0.001447, -0.001899, 0.9999, -0.01503, 0.007817, 0.9999, -0.01528, 0.01356, 0.9999, -0.00204])] * 3)])

# ---- objects
ob_sm_env_flowers_02_lod0 = bpy.data.objects.new('SM_Env_Flowers_02_LOD0', me_mesh)

# ---- transforms, parenting, visibility, modifiers, constraints
ob_sm_env_flowers_02_lod0.location = (0.0, 0.0, 0.0)
ob_sm_env_flowers_02_lod0.rotation_euler = (1.571, -0.0, 0.0)
ob_sm_env_flowers_02_lod0.scale = (0.01, 0.01, 0.01)
ob_sm_env_flowers_02_lod0.color = (0.8, 0.8, 0.8, 1.0)

# ---- collection membership
col_sm_env_flowers_02.objects.link(ob_sm_env_flowers_02_lod0)

# ---- scene / render settings (as saved in the file)
scene.frame_start = 1; scene.frame_end = 250; scene.frame_set(1)
scene.render.engine = 'BLENDER_EEVEE_NEXT'
bpy.context.view_layer.update()

# ---- added for rendering (the .blend has no active camera and no usable light): camera, sun
cam_auto = bpy.data.cameras.new('AutoCamera')
cam_auto.lens = 50.0
cam_auto.sensor_width = 36.0
cam_auto.clip_end = 1000.0
ob_auto_camera = bpy.data.objects.new('AutoCamera', cam_auto)
scene.collection.objects.link(ob_auto_camera)
ob_auto_camera.location = (1.50253, -1.7557, 1.63784)
ob_auto_camera.rotation_euler = (1.09748, -7.21219e-08, 0.694738)
scene.camera = ob_auto_camera
light_auto_sun = bpy.data.lights.new('AutoSun', 'SUN')
light_auto_sun.energy = 3.0
light_auto_sun.angle = 0.0523599
ob_auto_sun = bpy.data.objects.new('AutoSun', light_auto_sun)
scene.collection.objects.link(ob_auto_sun)
ob_auto_sun.rotation_euler = (0.872665, 0.174533, 0.523599)
bpy.context.view_layer.update()
